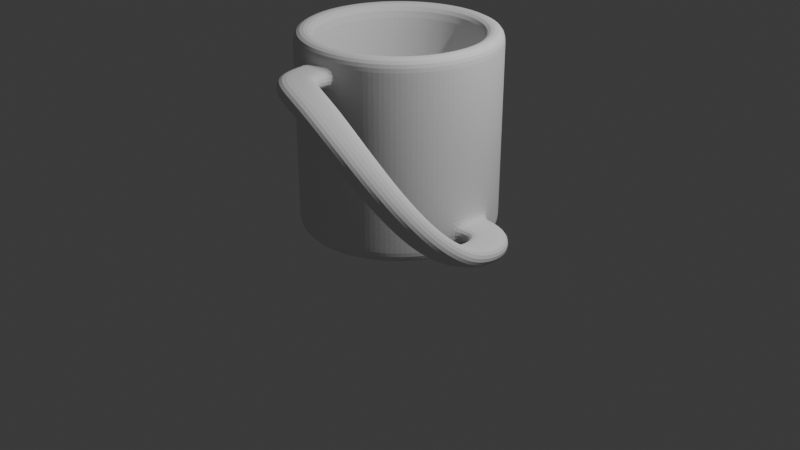 # Source: kubeq.blend  (saved by Blender 4.5.90; exported with 4.5.12 LTS)
import bpy
from mathutils import Matrix  # noqa: F401  (used for matrix-valued properties, if any)

bpy.ops.wm.read_factory_settings(use_empty=True)
scene = bpy.context.scene
scene.name = 'Scene'

# ---- collections
col_collection = bpy.data.collections.new('Collection'); scene.collection.children.link(col_collection)

# ---- world
world_world = bpy.data.worlds.new('World'); scene.world = world_world
world_world.use_nodes = True; world_world.node_tree.nodes.clear()
_N = world_world.node_tree.nodes; _L = world_world.node_tree.links
n0 = _N.new('ShaderNodeOutputWorld'); n0.name = 'World Output'; n0.location = (200, 100)
n1 = _N.new('ShaderNodeBackground'); n1.name = 'Background'; n1.location = (-200, 100)
n1.inputs[0].default_value = (0.05088, 0.05088, 0.05088, 1.0)
_L.new(n1.outputs[0], n0.inputs[0])
n0.is_active_output = True
world_world.color = (0.05088, 0.05088, 0.05088)
world_world.sun_shadow_jitter_overblur = 0.0

# ---- cameras
cam_camera = bpy.data.cameras.new('Camera')
cam_camera.clip_end = 100.0
cam_camera.ortho_scale = 7.314

# ---- lights
light_light = bpy.data.lights.new('Light', 'POINT')
light_light.energy = 1000.0
light_light.shadow_soft_size = 0.1

# ---- meshes
me_cylinder = bpy.data.meshes.new('Cylinder')
me_cylinder.from_pydata([(0.0, 0.4163, -0.9457), (0.0, 0.7967, 1.0), (0.08122, 0.4083, -0.9457), (0.1554, 0.7814, 1.0), (0.1593, 0.3846, -0.9457), (0.3049, 0.736, 1.0), (0.2313, 0.3462, -0.9457), (0.4426, 0.6624, 1.0), (0.2944, 0.2944, -0.9457), (0.5633, 0.5633, 1.0), (0.3462, 0.2313, -0.9457), (0.6624, 0.4426, 1.0), (0.3846, 0.1593, -0.9457), (0.736, 0.3049, 1.0), (0.4083, 0.08122, -0.9457), (0.7814, 0.1554, 1.0), (0.4163, 0.0, -0.9457), (0.7967, 0.0, 1.0), (0.4083, -0.08122, -0.9457), (0.7814, -0.1554, 1.0), (0.3846, -0.1593, -0.9457), (0.736, -0.3049, 1.0), (0.3462, -0.2313, -0.9457), (0.6624, -0.4426, 1.0), (0.2944, -0.2944, -0.9457), (0.5633, -0.5633, 1.0), (0.2313, -0.3462, -0.9457), (0.4426, -0.6624, 1.0), (0.1593, -0.3846, -0.9457), (0.3049, -0.736, 1.0), (0.08122, -0.4083, -0.9457), (0.1554, -0.7814, 1.0), (0.0, -0.4163, -0.9457), (0.0, -0.7967, 1.0), (-0.08122, -0.4083, -0.9457), (-0.1554, -0.7814, 1.0), (-0.1593, -0.3846, -0.9457), (-0.3049, -0.736, 1.0), (-0.2313, -0.3462, -0.9457), (-0.4426, -0.6624, 1.0), (-0.2944, -0.2944, -0.9457), (-0.5633, -0.5633, 1.0), (-0.3462, -0.2313, -0.9457), (-0.6624, -0.4426, 1.0), (-0.3846, -0.1593, -0.9457), (-0.736, -0.3049, 1.0), (-0.4083, -0.08122, -0.9457), (-0.7814, -0.1554, 1.0), (-0.4163, 0.0, -0.9457), (-0.7967, 0.0, 1.0), (-0.4083, 0.08122, -0.9457), (-0.7814, 0.1554, 1.0), (-0.3846, 0.1593, -0.9457), (-0.736, 0.3049, 1.0), (-0.3462, 0.2313, -0.9457), (-0.6624, 0.4426, 1.0), (-0.2944, 0.2944, -0.9457), (-0.5633, 0.5633, 1.0), (-0.2313, 0.3462, -0.9457), (-0.4426, 0.6624, 1.0), (-0.1593, 0.3846, -0.9457), (-0.3049, 0.736, 1.0), (-0.08122, 0.4083, -0.9457), (-0.1554, 0.7814, 1.0), (0.1951, 0.9808, 1.0), (0.0, 1.0, 1.0), (0.3827, 0.9239, 1.0), (0.5556, 0.8315, 1.0), (0.7071, 0.7071, 1.0), (0.8315, 0.5556, 1.0), (0.9239, 0.3827, 1.0), (0.9808, 0.1951, 1.0), (1.0, 0.0, 1.0), (0.9808, -0.1951, 1.0), (0.9239, -0.3827, 1.0), (0.8315, -0.5556, 1.0), (0.7071, -0.7071, 1.0), (0.5556, -0.8315, 1.0), (0.3827, -0.9239, 1.0), (0.1951, -0.9808, 1.0), (0.0, -1.0, 1.0), (-0.1951, -0.9808, 1.0), (-0.3827, -0.9239, 1.0), (-0.5556, -0.8315, 1.0), (-0.7071, -0.7071, 1.0), (-0.8315, -0.5556, 1.0), (-0.9239, -0.3827, 1.0), (-0.9808, -0.1951, 1.0), (-1.0, 0.0, 1.0), (-0.9808, 0.1951, 1.0), (-0.9239, 0.3827, 1.0), (-0.8315, 0.5556, 1.0), (-0.7071, 0.7071, 1.0), (-0.5556, 0.8315, 1.0), (-0.3827, 0.9239, 1.0), (-0.1951, 0.9808, 1.0), (3.388e-09, 0.7967, 0.7748), (0.1554, 0.7814, 0.7748), (0.3049, 0.736, 0.7748), (0.4426, 0.6624, 0.7748), (0.5633, 0.5633, 0.7748), (0.6624, 0.4426, 0.7748), (0.736, 0.3049, 0.7748), (0.7814, 0.1554, 0.7748), (0.7967, 0.0, 0.7748), (0.7814, -0.1554, 0.7748), (0.736, -0.3049, 0.7748), (0.6624, -0.4426, 0.7748), (0.5633, -0.5633, 0.7748), (0.4426, -0.6624, 0.7748), (0.3049, -0.736, 0.7748), (0.1554, -0.7814, 0.7748), (3.388e-09, -0.7967, 0.7748), (-0.1554, -0.7814, 0.7748), (-0.3049, -0.736, 0.7748), (-0.4426, -0.6624, 0.7748), (-0.5633, -0.5633, 0.7748), (-0.6624, -0.4426, 0.7748), (-0.736, -0.3049, 0.7748), (-0.7814, -0.1554, 0.7748), (-0.7967, 0.0, 0.7748), (-0.7814, 0.1554, 0.7748), (-0.736, 0.3049, 0.7748), (-0.6624, 0.4426, 0.7748), (-0.5633, 0.5633, 0.7748), (-0.4426, 0.6624, 0.7748), (-0.3049, 0.736, 0.7748), (-0.1554, 0.7814, 0.7748), (-1.282e-07, 0.7967, -0.6538), (0.1554, 0.7814, -0.6538), (0.3049, 0.736, -0.6538), (0.4426, 0.6624, -0.6538), (0.5633, 0.5633, -0.6538), (0.6624, 0.4426, -0.6538), (0.736, 0.3049, -0.6538), (0.7814, 0.1554, -0.6538), (0.7967, 0.0, -0.6538), (0.7814, -0.1554, -0.6538), (0.736, -0.3049, -0.6538), (0.6624, -0.4426, -0.6538), (0.5633, -0.5633, -0.6538), (0.4426, -0.6624, -0.6538), (0.3049, -0.736, -0.6538), (0.1554, -0.7814, -0.6538), (-1.282e-07, -0.7967, -0.6538), (-0.1554, -0.7814, -0.6538), (-0.3049, -0.736, -0.6538), (-0.4426, -0.6624, -0.6538), (-0.5633, -0.5633, -0.6538), (-0.6624, -0.4426, -0.6538), (-0.736, -0.3049, -0.6538), (-0.7814, -0.1554, -0.6538), (-0.7967, 0.0, -0.6538), (-0.7814, 0.1554, -0.6538), (-0.736, 0.3049, -0.6538), (-0.6624, 0.4426, -0.6538), (-0.5633, 0.5633, -0.6538), (-0.4426, 0.6624, -0.6538), (-0.3049, 0.736, -0.6538), (-0.1554, 0.7814, -0.6538), (-1.277e-07, 0.4509, -0.8468), (0.08797, 0.4423, -0.8468), (0.1726, 0.4166, -0.8468), (0.2505, 0.3749, -0.8468), (0.3189, 0.3189, -0.8468), (0.3749, 0.2505, -0.8468), (0.4166, 0.1726, -0.8468), (0.4423, 0.08797, -0.8468), (0.4509, 0.0, -0.8468), (0.4423, -0.08797, -0.8468), (0.4166, -0.1726, -0.8468), (0.3749, -0.2505, -0.8468), (0.3189, -0.3189, -0.8468), (0.2505, -0.3749, -0.8468), (0.1726, -0.4166, -0.8468), (0.08797, -0.4423, -0.8468), (-1.277e-07, -0.4509, -0.8468), (-0.08797, -0.4423, -0.8468), (-0.1726, -0.4166, -0.8468), (-0.2505, -0.3749, -0.8468), (-0.3189, -0.3189, -0.8468), (-0.3749, -0.2505, -0.8468), (-0.4166, -0.1726, -0.8468), (-0.4423, -0.08797, -0.8468), (-0.4509, 0.0, -0.8468), (-0.4423, 0.08797, -0.8468), (-0.4166, 0.1726, -0.8468), (-0.3749, 0.2505, -0.8468), (-0.3189, 0.3189, -0.8468), (-0.2505, 0.3749, -0.8468), (-0.1726, 0.4166, -0.8468), (-0.08797, 0.4423, -0.8468), (0.1554, 0.7814, -0.8468), (-1.264e-07, 0.7967, -0.8468), (0.3049, 0.736, -0.8468), (0.4426, 0.6624, -0.8468), (0.5633, 0.5633, -0.8468), (0.6624, 0.4426, -0.8468), (0.736, 0.3049, -0.8468), (0.7814, 0.1554, -0.8468), (0.7967, 0.0, -0.8468), (0.7814, -0.1554, -0.8468), (0.736, -0.3049, -0.8468), (0.6624, -0.4426, -0.8468), (0.5633, -0.5633, -0.8468), (0.4426, -0.6624, -0.8468), (0.3049, -0.736, -0.8468), (0.1554, -0.7814, -0.8468), (-1.264e-07, -0.7967, -0.8468), (-0.1554, -0.7814, -0.8468), (-0.3049, -0.736, -0.8468), (-0.4426, -0.6624, -0.8468), (-0.5633, -0.5633, -0.8468), (-0.6624, -0.4426, -0.8468), (-0.736, -0.3049, -0.8468), (-0.7814, -0.1554, -0.8468), (-0.7967, 0.0, -0.8468), (-0.7814, 0.1554, -0.8468), (-0.736, 0.3049, -0.8468), (-0.6624, 0.4426, -0.8468), (-0.5633, 0.5633, -0.8468), (-0.4426, 0.6624, -0.8468), (-0.3049, 0.736, -0.8468), (-0.1554, 0.7814, -0.8468), (0.1336, 0.6717, -0.8468), (-1.277e-07, 0.6849, -0.8468), (0.2621, 0.6328, -0.8468), (0.3805, 0.5695, -0.8468), (0.4843, 0.4843, -0.8468), (0.5695, 0.3805, -0.8468), (0.6328, 0.2621, -0.8468), (0.6717, 0.1336, -0.8468), (0.6849, 0.0, -0.8468), (0.6717, -0.1336, -0.8468), (0.6328, -0.2621, -0.8468), (0.5695, -0.3805, -0.8468), (0.4843, -0.4843, -0.8468), (0.3805, -0.5695, -0.8468), (0.2621, -0.6328, -0.8468), (0.1336, -0.6717, -0.8468), (-1.277e-07, -0.6849, -0.8468), (-0.1336, -0.6717, -0.8468), (-0.2621, -0.6328, -0.8468), (-0.3805, -0.5695, -0.8468), (-0.4843, -0.4843, -0.8468), (-0.5695, -0.3805, -0.8468), (-0.6328, -0.2621, -0.8468), (-0.6717, -0.1336, -0.8468), (-0.6849, 0.0, -0.8468), (-0.6717, 0.1336, -0.8468), (-0.6328, 0.2621, -0.8468), (-0.5695, 0.3805, -0.8468), (-0.4843, 0.4843, -0.8468), (-0.3805, 0.5695, -0.8468), (-0.2621, 0.6328, -0.8468), (-0.1336, 0.6717, -0.8468), (0.0, 1.0, -1.0), (0.1951, 0.9808, -1.0), (0.3827, 0.9239, -1.0), (0.5556, 0.8315, -1.0), (0.7071, 0.7071, -1.0), (0.8315, 0.5556, -1.0), (0.9239, 0.3827, -1.0), (0.9808, 0.1951, -1.0), (1.0, 0.0, -1.0), (0.9808, -0.1951, -1.0), (0.9239, -0.3827, -1.0), (0.8315, -0.5556, -1.0), (0.7071, -0.7071, -1.0), (0.5556, -0.8315, -1.0), (0.3827, -0.9239, -1.0), (0.1951, -0.9808, -1.0), (0.0, -1.0, -1.0), (-0.1951, -0.9808, -1.0), (-0.3827, -0.9239, -1.0), (-0.5556, -0.8315, -1.0), (-0.7071, -0.7071, -1.0), (-0.8315, -0.5556, -1.0), (-0.9239, -0.3827, -1.0), (-0.9808, -0.1951, -1.0), (-1.0, 0.0, -1.0), (-0.9808, 0.1951, -1.0), (-0.9239, 0.3827, -1.0), (-0.8315, 0.5556, -1.0), (-0.7071, 0.7071, -1.0), (-0.5556, 0.8315, -1.0), (-0.3827, 0.9239, -1.0), (-0.1951, 0.9808, -1.0), (0.0, 0.7958, -1.0), (0.1553, 0.7805, -1.0), (0.3045, 0.7352, -1.0), (0.4421, 0.6617, -1.0), (0.5627, 0.5627, -1.0), (0.6617, 0.4421, -1.0), (0.7352, 0.3045, -1.0), (0.7805, 0.1553, -1.0), (0.7958, 0.0, -1.0), (0.7805, -0.1553, -1.0), (0.7352, -0.3045, -1.0), (0.6617, -0.4421, -1.0), (0.5627, -0.5627, -1.0), (0.4421, -0.6617, -1.0), (0.3045, -0.7352, -1.0), (0.1553, -0.7805, -1.0), (0.0, -0.7958, -1.0), (-0.1553, -0.7805, -1.0), (-0.3045, -0.7352, -1.0), (-0.4421, -0.6617, -1.0), (-0.5627, -0.5627, -1.0), (-0.6617, -0.4421, -1.0), (-0.7352, -0.3045, -1.0), (-0.7805, -0.1553, -1.0), (-0.7958, 0.0, -1.0), (-0.7805, 0.1553, -1.0), (-0.7352, 0.3045, -1.0), (-0.6617, 0.4421, -1.0), (-0.5627, 0.5627, -1.0), (-0.4421, 0.6617, -1.0), (-0.3045, 0.7352, -1.0), (-0.1553, 0.7805, -1.0), (0.0, 0.6116, -1.0), (0.1193, 0.5999, -1.0), (0.2341, 0.5651, -1.0), (0.3398, 0.5085, -1.0), (0.4325, 0.4325, -1.0), (0.5085, 0.3398, -1.0), (0.5651, 0.2341, -1.0), (0.5999, 0.1193, -1.0), (0.6116, 0.0, -1.0), (0.5999, -0.1193, -1.0), (0.5651, -0.2341, -1.0), (0.5085, -0.3398, -1.0), (0.4325, -0.4325, -1.0), (0.3398, -0.5085, -1.0), (0.2341, -0.5651, -1.0), (0.1193, -0.5999, -1.0), (0.0, -0.6116, -1.0), (-0.1193, -0.5999, -1.0), (-0.2341, -0.5651, -1.0), (-0.3398, -0.5085, -1.0), (-0.4325, -0.4325, -1.0), (-0.5085, -0.3398, -1.0), (-0.5651, -0.2341, -1.0), (-0.5999, -0.1193, -1.0), (-0.6116, 0.0, -1.0), (-0.5999, 0.1193, -1.0), (-0.5651, 0.2341, -1.0), (-0.5085, 0.3398, -1.0), (-0.4325, 0.4325, -1.0), (-0.3398, 0.5085, -1.0), (-0.2341, 0.5651, -1.0), (-0.1193, 0.5999, -1.0), (0.0, 0.4891, -0.9457), (0.09541, 0.4797, -0.9457), (0.1872, 0.4518, -0.9457), (0.2717, 0.4066, -0.9457), (0.3458, 0.3458, -0.9457), (0.4066, 0.2717, -0.9457), (0.4518, 0.1872, -0.9457), (0.4797, 0.09541, -0.9457), (0.4891, 0.0, -0.9457), (0.4797, -0.09541, -0.9457), (0.4518, -0.1872, -0.9457), (0.4066, -0.2717, -0.9457), (0.3458, -0.3458, -0.9457), (0.2717, -0.4066, -0.9457), (0.1872, -0.4518, -0.9457), (0.09541, -0.4797, -0.9457), (0.0, -0.4891, -0.9457), (-0.09541, -0.4797, -0.9457), (-0.1872, -0.4518, -0.9457), (-0.2717, -0.4066, -0.9457), (-0.3458, -0.3458, -0.9457), (-0.4066, -0.2717, -0.9457), (-0.4518, -0.1872, -0.9457), (-0.4797, -0.09541, -0.9457), (-0.4891, 0.0, -0.9457), (-0.4797, 0.09541, -0.9457), (-0.4518, 0.1872, -0.9457), (-0.4066, 0.2717, -0.9457), (-0.3458, 0.3458, -0.9457), (-0.2717, 0.4066, -0.9457), (-0.1872, 0.4518, -0.9457), (-0.09541, 0.4797, -0.9457), (0.0, 1.0, -0.5), (0.0, 1.0, 0.0), (0.0, 1.0, 0.5), (0.1951, 0.9808, 0.5), (0.1951, 0.9808, 0.0), (0.1951, 0.9808, -0.5), (0.3827, 0.9239, 0.5), (0.3827, 0.9239, 0.0), (0.3827, 0.9239, -0.5), (0.5556, 0.8315, 0.5), (0.5556, 0.8315, 0.0), (0.5556, 0.8315, -0.5), (0.7071, 0.7071, 0.5), (0.7071, 0.7071, 0.0), (0.7071, 0.7071, -0.5), (0.8315, 0.5556, 0.5), (0.8315, 0.5556, 0.0), (0.8315, 0.5556, -0.5), (0.9239, 0.3827, 0.5), (0.9239, 0.3827, 0.0), (0.9239, 0.3827, -0.5), (0.9808, 0.1951, 0.5), (0.9808, 0.1951, 0.0), (0.9808, 0.1951, -0.5), (1.0, 0.0, 0.5), (1.0, 0.0, 0.0), (1.0, 0.0, -0.5), (0.9808, -0.1951, 0.5), (0.9808, -0.1951, 0.0), (0.9808, -0.1951, -0.5), (0.9239, -0.3827, 0.5), (0.9239, -0.3827, 0.0), (0.9239, -0.3827, -0.5), (0.8315, -0.5556, 0.5), (0.8315, -0.5556, 0.0), (0.8315, -0.5556, -0.5), (0.7071, -0.7071, 0.5), (0.7071, -0.7071, 0.0), (0.7071, -0.7071, -0.5), (0.5556, -0.8315, 0.5), (0.5556, -0.8315, 0.0), (0.5556, -0.8315, -0.5), (0.3827, -0.9239, 0.5), (0.3827, -0.9239, 0.0), (0.3827, -0.9239, -0.5), (0.1951, -0.9808, 0.5), (0.1951, -0.9808, 0.0), (0.1951, -0.9808, -0.5), (0.0, -1.0, 0.5), (0.0, -1.0, 0.0), (0.0, -1.0, -0.5), (-0.1951, -0.9808, 0.5), (-0.1951, -0.9808, 0.0), (-0.1951, -0.9808, -0.5), (-0.3827, -0.9239, 0.5), (-0.3827, -0.9239, 0.0), (-0.3827, -0.9239, -0.5), (-0.5556, -0.8315, 0.5), (-0.5556, -0.8315, 0.0), (-0.5556, -0.8315, -0.5), (-0.7071, -0.7071, 0.5), (-0.7071, -0.7071, 0.0), (-0.7071, -0.7071, -0.5), (-0.8315, -0.5556, 0.5), (-0.8315, -0.5556, 0.0), (-0.8315, -0.5556, -0.5), (-0.9239, -0.3827, 0.5), (-0.9239, -0.3827, 0.0), (-0.9239, -0.3827, -0.5), (-0.9808, -0.1951, 0.5), (-0.9808, -0.1951, 0.0), (-0.9808, -0.1951, -0.5), (-1.0, 0.0, 0.5), (-1.0, 0.0, 0.0), (-1.0, 0.0, -0.5), (-0.9808, 0.1951, 0.5), (-0.9808, 0.1951, 0.0), (-0.9808, 0.1951, -0.5), (-0.9239, 0.3827, 0.5), (-0.9239, 0.3827, 0.0), (-0.9239, 0.3827, -0.5), (-0.8315, 0.5556, 0.5), (-0.8315, 0.5556, 0.0), (-0.8315, 0.5556, -0.5), (-0.7071, 0.7071, 0.5), (-0.7071, 0.7071, 0.0), (-0.7071, 0.7071, -0.5), (-0.5556, 0.8315, 0.5), (-0.5556, 0.8315, 0.0), (-0.5556, 0.8315, -0.5), (-0.3827, 0.9239, 0.5), (-0.3827, 0.9239, 0.0), (-0.3827, 0.9239, -0.5), (-0.1951, 0.9808, 0.5), (-0.1951, 0.9808, 0.0), (-0.1951, 0.9808, -0.5), (0.0, 1.0, 0.6667), (0.0, 1.0, 0.8333), (0.1951, 0.9808, 0.8333), (0.1951, 0.9808, 0.6667), (0.3827, 0.9239, 0.8333), (0.3827, 0.9239, 0.6667), (0.5556, 0.8315, 0.8333), (0.5556, 0.8315, 0.6667), (0.7071, 0.7071, 0.8333), (0.7071, 0.7071, 0.6667), (0.8315, 0.5556, 0.8333), (0.8315, 0.5556, 0.6667), (0.9239, 0.3827, 0.8333), (0.9239, 0.3827, 0.6667), (0.9808, 0.1951, 0.8333), (0.9808, 0.1951, 0.6667), (1.0, 0.0, 0.8333), (1.0, 0.0, 0.6667), (0.9808, -0.1951, 0.8333), (0.9808, -0.1951, 0.6667), (0.9239, -0.3827, 0.8333), (0.9239, -0.3827, 0.6667), (0.8315, -0.5556, 0.8333), (0.8315, -0.5556, 0.6667), (0.7071, -0.7071, 0.8333), (0.7071, -0.7071, 0.6667), (0.5556, -0.8315, 0.8333), (0.5556, -0.8315, 0.6667), (0.3827, -0.9239, 0.8333), (0.3827, -0.9239, 0.6667), (0.1951, -0.9808, 0.8333), (0.1951, -0.9808, 0.6667), (0.0, -1.0, 0.8333), (0.0, -1.0, 0.6667), (-0.1951, -0.9808, 0.8333), (-0.1951, -0.9808, 0.6667), (-0.3827, -0.9239, 0.8333), (-0.3827, -0.9239, 0.6667), (-0.5556, -0.8315, 0.8333), (-0.5556, -0.8315, 0.6667), (-0.7071, -0.7071, 0.8333), (-0.7071, -0.7071, 0.6667), (-0.8315, -0.5556, 0.8333), (-0.8315, -0.5556, 0.6667), (-0.9239, -0.3827, 0.8333), (-0.9239, -0.3827, 0.6667), (-0.9808, -0.1951, 0.8333), (-0.9808, -0.1951, 0.6667), (-1.0, 0.0, 0.8333), (-1.0, 0.0, 0.6667), (-0.9808, 0.1951, 0.8333), (-0.9808, 0.1951, 0.6667), (-0.9239, 0.3827, 0.8333), (-0.9239, 0.3827, 0.6667), (-0.8315, 0.5556, 0.8333), (-0.8315, 0.5556, 0.6667), (-0.7071, 0.7071, 0.8333), (-0.7071, 0.7071, 0.6667), (-0.5556, 0.8315, 0.8333), (-0.5556, 0.8315, 0.6667), (-0.3827, 0.9239, 0.8333), (-0.3827, 0.9239, 0.6667), (-0.1951, 0.9808, 0.8333), (-0.1951, 0.9808, 0.6667), (0.1951, 0.9808, -0.6667), (0.1951, 0.9808, -0.8333), (0.3827, 0.9239, -0.6667), (0.3827, 0.9239, -0.8333), (0.5556, 0.8315, -0.6667), (0.5556, 0.8315, -0.8333), (0.7071, 0.7071, -0.6667), (0.7071, 0.7071, -0.8333), (0.8315, 0.5556, -0.6667), (0.8315, 0.5556, -0.8333), (0.9239, 0.3827, -0.6667), (0.9239, 0.3827, -0.8333), (0.9808, 0.1951, -0.6667), (0.9808, 0.1951, -0.8333), (1.0, 0.0, -0.6667), (1.0, 0.0, -0.8333), (0.9808, -0.1951, -0.6667), (0.9808, -0.1951, -0.8333), (0.9239, -0.3827, -0.6667), (0.9239, -0.3827, -0.8333), (0.8315, -0.5556, -0.6667), (0.8315, -0.5556, -0.8333), (0.7071, -0.7071, -0.6667), (0.7071, -0.7071, -0.8333), (0.5556, -0.8315, -0.6667), (0.5556, -0.8315, -0.8333), (0.3827, -0.9239, -0.6667), (0.3827, -0.9239, -0.8333), (0.1951, -0.9808, -0.6667), (0.1951, -0.9808, -0.8333), (0.0, -1.0, -0.6667), (0.0, -1.0, -0.8333), (-0.1951, -0.9808, -0.6667), (-0.1951, -0.9808, -0.8333), (-0.3827, -0.9239, -0.6667), (-0.3827, -0.9239, -0.8333), (-0.5556, -0.8315, -0.6667), (-0.5556, -0.8315, -0.8333), (-0.7071, -0.7071, -0.6667), (-0.7071, -0.7071, -0.8333), (-0.8315, -0.5556, -0.6667), (-0.8315, -0.5556, -0.8333), (-0.9239, -0.3827, -0.6667), (-0.9239, -0.3827, -0.8333), (-0.9808, -0.1951, -0.6667), (-0.9808, -0.1951, -0.8333), (-1.0, 0.0, -0.6667), (-1.0, 0.0, -0.8333), (-0.9808, 0.1951, -0.6667), (-0.9808, 0.1951, -0.8333), (-0.9239, 0.3827, -0.6667), (-0.9239, 0.3827, -0.8333), (-0.8315, 0.5556, -0.6667), (-0.8315, 0.5556, -0.8333), (-0.7071, 0.7071, -0.6667), (-0.7071, 0.7071, -0.8333), (-0.5556, 0.8315, -0.6667), (-0.5556, 0.8315, -0.8333), (-0.3827, 0.9239, -0.6667), (-0.3827, 0.9239, -0.8333), (-0.1951, 0.9808, -0.6667), (-0.1951, 0.9808, -0.8333), (0.0, 1.0, -0.8333), (0.0, 1.0, -0.6667), (0.1951, -1.087, 0.8333), (0.1951, -1.087, 0.6667), (0.0, -1.087, 0.8333), (0.0, -1.087, 0.6667), (-0.1951, -1.087, 0.8333), (-0.1951, -1.087, 0.6667), (1.087, 0.1951, -0.6667), (1.087, 0.1951, -0.8333), (1.087, 0.0, -0.6667), (1.087, 0.0, -0.8333), (1.087, -0.1951, -0.6667), (1.087, -0.1951, -0.8333), (0.1928, -1.088, 0.8333), (0.1928, -1.088, 0.6667), (0.01071, -1.158, 0.8333), (0.01071, -1.158, 0.6667), (-0.1714, -1.228, 0.8333), (-0.1714, -1.228, 0.6667), (1.228, 0.1714, -0.6667), (1.228, 0.1714, -0.8333), (1.158, -0.01071, -0.6667), (1.158, -0.01071, -0.8333), (1.088, -0.1928, -0.6667), (1.088, -0.1928, -0.8333), (0.1935, -1.143, 0.8333), (0.1935, -1.143, 0.6667), (0.03571, -1.258, 0.8333), (0.03571, -1.258, 0.6667), (-0.09783, -1.394, 0.8333), (-0.09783, -1.394, 0.6667), (1.394, 0.09783, -0.6667), (1.394, 0.09783, -0.8333), (1.258, -0.03571, -0.6667), (1.258, -0.03571, -0.8333), (1.143, -0.1935, -0.6667), (1.143, -0.1935, -0.8333), (0.2549, -1.193, 0.8333), (0.2549, -1.193, 0.6667), (0.1357, -1.358, 0.8333), (0.1357, -1.358, 0.6667), (0.08336, -1.532, 0.8333), (0.08336, -1.532, 0.6667), (1.532, -0.08336, -0.6667), (1.532, -0.08336, -0.8333), (1.358, -0.1357, -0.6667), (1.358, -0.1357, -0.8333), (1.193, -0.2549, -0.6667), (1.193, -0.2549, -0.8333), (1.414, -0.3617, -0.6369), (1.441, -0.5622, -0.5668), (1.44, -0.7385, -0.4648), (1.413, -0.8917, -0.3382), (1.361, -1.022, -0.1943), (1.285, -1.129, -0.04048), (1.186, -1.211, 0.1152), (1.065, -1.268, 0.2647), (0.9251, -1.3, 0.3999), (0.7679, -1.307, 0.5137), (0.5949, -1.288, 0.5999), (0.3582, -1.228, 0.6528), (0.3617, -1.414, 0.6369), (0.5622, -1.441, 0.5668), (0.7385, -1.44, 0.4648), (0.8917, -1.413, 0.3382), (1.022, -1.361, 0.1943), (1.129, -1.285, 0.04048), (1.211, -1.186, -0.1152), (1.268, -1.065, -0.2647), (1.3, -0.9251, -0.3999), (1.307, -0.7679, -0.5137), (1.288, -0.5949, -0.5999), (1.228, -0.3582, -0.6528), (0.2842, -1.592, 0.6318), (0.5334, -1.628, 0.553), (0.7254, -1.625, 0.4391), (0.8918, -1.594, 0.2985), (1.033, -1.535, 0.1393), (1.147, -1.449, -0.03071), (1.236, -1.338, -0.2034), (1.297, -1.203, -0.3707), (1.331, -1.043, -0.5242), (1.335, -0.8613, -0.6554), (1.311, -0.6589, -0.7558), (1.234, -0.3741, -0.8177), (0.308, -1.602, 0.7967), (0.5974, -1.651, 0.709), (0.8188, -1.654, 0.5807), (1.01, -1.624, 0.4228), (1.17, -1.564, 0.2454), (1.3, -1.474, 0.05753), (1.401, -1.357, -0.1323), (1.471, -1.213, -0.3158), (1.511, -1.043, -0.4845), (1.521, -0.8482, -0.6297), (1.498, -0.6302, -0.742), (1.444, -0.3917, -0.8125), (0.3917, -1.444, 0.8125), (0.6302, -1.498, 0.742), (0.8482, -1.521, 0.6297), (1.043, -1.511, 0.4845), (1.213, -1.471, 0.3158), (1.357, -1.401, 0.1323), (1.474, -1.3, -0.05753), (1.564, -1.17, -0.2454), (1.624, -1.01, -0.4228), (1.654, -0.8188, -0.5807), (1.651, -0.5974, -0.709), (1.602, -0.308, -0.7967), (0.3741, -1.234, 0.8177), (0.6589, -1.311, 0.7558), (0.8613, -1.335, 0.6554), (1.043, -1.331, 0.5242), (1.203, -1.297, 0.3707), (1.338, -1.236, 0.2034), (1.449, -1.147, 0.03071), (1.535, -1.033, -0.1393), (1.594, -0.8918, -0.2985), (1.625, -0.7254, -0.4391), (1.628, -0.5334, -0.553), (1.592, -0.2842, -0.6318)], [], [(481, 65, 64, 482), (482, 64, 66, 484), (484, 66, 67, 486), (486, 67, 68, 488), (488, 68, 69, 490), (490, 69, 70, 492), (492, 70, 71, 494), (494, 71, 72, 496), (496, 72, 73, 498), (498, 73, 74, 500), (500, 74, 75, 502), (502, 75, 76, 504), (504, 76, 77, 506), (506, 77, 78, 508), (508, 78, 79, 510), (510, 79, 80, 512), (512, 80, 81, 514), (514, 81, 82, 516), (516, 82, 83, 518), (518, 83, 84, 520), (520, 84, 85, 522), (522, 85, 86, 524), (524, 86, 87, 526), (526, 87, 88, 528), (528, 88, 89, 530), (530, 89, 90, 532), (532, 90, 91, 534), (534, 91, 92, 536), (536, 92, 93, 538), (538, 93, 94, 540), (27, 25, 108, 109), (540, 94, 95, 542), (542, 95, 65, 481), (0, 2, 4, 6, 8, 10, 12, 14, 16, 18, 20, 22, 24, 26, 28, 30, 32, 34, 36, 38, 40, 42, 44, 46, 48, 50, 52, 54, 56, 58, 60, 62), (1, 3, 64, 65), (3, 5, 66, 64), (5, 7, 67, 66), (7, 9, 68, 67), (9, 11, 69, 68), (11, 13, 70, 69), (13, 15, 71, 70), (15, 17, 72, 71), (17, 19, 73, 72), (19, 21, 74, 73), (21, 23, 75, 74), (23, 25, 76, 75), (25, 27, 77, 76), (27, 29, 78, 77), (29, 31, 79, 78), (31, 33, 80, 79), (33, 35, 81, 80), (35, 37, 82, 81), (37, 39, 83, 82), (39, 41, 84, 83), (41, 43, 85, 84), (43, 45, 86, 85), (45, 47, 87, 86), (47, 49, 88, 87), (49, 51, 89, 88), (51, 53, 90, 89), (53, 55, 91, 90), (55, 57, 92, 91), (57, 59, 93, 92), (59, 61, 94, 93), (61, 63, 95, 94), (63, 1, 65, 95), (112, 111, 143, 144), (55, 53, 122, 123), (29, 27, 109, 110), (3, 1, 96, 97), (57, 55, 123, 124), (31, 29, 110, 111), (5, 3, 97, 98), (59, 57, 124, 125), (33, 31, 111, 112), (7, 5, 98, 99), (61, 59, 125, 126), (35, 33, 112, 113), (9, 7, 99, 100), (63, 61, 126, 127), (37, 35, 113, 114), (11, 9, 100, 101), (1, 63, 127, 96), (39, 37, 114, 115), (13, 11, 101, 102), (41, 39, 115, 116), (15, 13, 102, 103), (43, 41, 116, 117), (17, 15, 103, 104), (45, 43, 117, 118), (19, 17, 104, 105), (47, 45, 118, 119), (21, 19, 105, 106), (49, 47, 119, 120), (23, 21, 106, 107), (51, 49, 120, 121), (25, 23, 107, 108), (53, 51, 121, 122), (147, 146, 210, 211), (99, 98, 130, 131), (126, 125, 157, 158), (113, 112, 144, 145), (100, 99, 131, 132), (127, 126, 158, 159), (114, 113, 145, 146), (101, 100, 132, 133), (96, 127, 159, 128), (115, 114, 146, 147), (102, 101, 133, 134), (116, 115, 147, 148), (103, 102, 134, 135), (117, 116, 148, 149), (104, 103, 135, 136), (118, 117, 149, 150), (105, 104, 136, 137), (119, 118, 150, 151), (106, 105, 137, 138), (120, 119, 151, 152), (107, 106, 138, 139), (121, 120, 152, 153), (108, 107, 139, 140), (122, 121, 153, 154), (109, 108, 140, 141), (123, 122, 154, 155), (110, 109, 141, 142), (97, 96, 128, 129), (124, 123, 155, 156), (111, 110, 142, 143), (98, 97, 129, 130), (125, 124, 156, 157), (161, 160, 191, 190, 189, 188, 187, 186, 185, 184, 183, 182, 181, 180, 179, 178, 177, 176, 175, 174, 173, 172, 171, 170, 169, 168, 167, 166, 165, 164, 163, 162), (134, 133, 197, 198), (148, 147, 211, 212), (135, 134, 198, 199), (149, 148, 212, 213), (136, 135, 199, 200), (150, 149, 213, 214), (137, 136, 200, 201), (151, 150, 214, 215), (138, 137, 201, 202), (152, 151, 215, 216), (139, 138, 202, 203), (153, 152, 216, 217), (140, 139, 203, 204), (154, 153, 217, 218), (141, 140, 204, 205), (155, 154, 218, 219), (142, 141, 205, 206), (129, 128, 193, 192), (156, 155, 219, 220), (143, 142, 206, 207), (130, 129, 192, 194), (157, 156, 220, 221), (144, 143, 207, 208), (131, 130, 194, 195), (158, 157, 221, 222), (145, 144, 208, 209), (132, 131, 195, 196), (159, 158, 222, 223), (146, 145, 209, 210), (133, 132, 196, 197), (128, 159, 223, 193), (225, 224, 192, 193), (224, 226, 194, 192), (226, 227, 195, 194), (227, 228, 196, 195), (228, 229, 197, 196), (229, 230, 198, 197), (230, 231, 199, 198), (231, 232, 200, 199), (232, 233, 201, 200), (233, 234, 202, 201), (234, 235, 203, 202), (235, 236, 204, 203), (236, 237, 205, 204), (237, 238, 206, 205), (238, 239, 207, 206), (239, 240, 208, 207), (240, 241, 209, 208), (241, 242, 210, 209), (242, 243, 211, 210), (243, 244, 212, 211), (244, 245, 213, 212), (245, 246, 214, 213), (246, 247, 215, 214), (247, 248, 216, 215), (248, 249, 217, 216), (249, 250, 218, 217), (250, 251, 219, 218), (251, 252, 220, 219), (252, 253, 221, 220), (253, 254, 222, 221), (254, 255, 223, 222), (255, 225, 193, 223), (160, 161, 224, 225), (161, 162, 226, 224), (162, 163, 227, 226), (163, 164, 228, 227), (164, 165, 229, 228), (165, 166, 230, 229), (166, 167, 231, 230), (167, 168, 232, 231), (168, 169, 233, 232), (169, 170, 234, 233), (170, 171, 235, 234), (171, 172, 236, 235), (172, 173, 237, 236), (173, 174, 238, 237), (174, 175, 239, 238), (175, 176, 240, 239), (176, 177, 241, 240), (177, 178, 242, 241), (178, 179, 243, 242), (179, 180, 244, 243), (180, 181, 245, 244), (181, 182, 246, 245), (182, 183, 247, 246), (183, 184, 248, 247), (184, 185, 249, 248), (185, 186, 250, 249), (186, 187, 251, 250), (187, 188, 252, 251), (188, 189, 253, 252), (189, 190, 254, 253), (190, 191, 255, 254), (191, 160, 225, 255), (289, 288, 256, 257), (290, 289, 257, 258), (291, 290, 258, 259), (292, 291, 259, 260), (293, 292, 260, 261), (294, 293, 261, 262), (295, 294, 262, 263), (296, 295, 263, 264), (297, 296, 264, 265), (298, 297, 265, 266), (299, 298, 266, 267), (300, 299, 267, 268), (301, 300, 268, 269), (302, 301, 269, 270), (303, 302, 270, 271), (304, 303, 271, 272), (305, 304, 272, 273), (306, 305, 273, 274), (307, 306, 274, 275), (308, 307, 275, 276), (309, 308, 276, 277), (310, 309, 277, 278), (311, 310, 278, 279), (312, 311, 279, 280), (313, 312, 280, 281), (314, 313, 281, 282), (315, 314, 282, 283), (316, 315, 283, 284), (317, 316, 284, 285), (318, 317, 285, 286), (319, 318, 286, 287), (288, 319, 287, 256), (321, 320, 288, 289), (322, 321, 289, 290), (323, 322, 290, 291), (324, 323, 291, 292), (325, 324, 292, 293), (326, 325, 293, 294), (327, 326, 294, 295), (328, 327, 295, 296), (329, 328, 296, 297), (330, 329, 297, 298), (331, 330, 298, 299), (332, 331, 299, 300), (333, 332, 300, 301), (334, 333, 301, 302), (335, 334, 302, 303), (336, 335, 303, 304), (337, 336, 304, 305), (338, 337, 305, 306), (339, 338, 306, 307), (340, 339, 307, 308), (341, 340, 308, 309), (342, 341, 309, 310), (343, 342, 310, 311), (344, 343, 311, 312), (345, 344, 312, 313), (346, 345, 313, 314), (347, 346, 314, 315), (348, 347, 315, 316), (349, 348, 316, 317), (350, 349, 317, 318), (351, 350, 318, 319), (320, 351, 319, 288), (353, 352, 320, 321), (354, 353, 321, 322), (355, 354, 322, 323), (356, 355, 323, 324), (357, 356, 324, 325), (358, 357, 325, 326), (359, 358, 326, 327), (360, 359, 327, 328), (361, 360, 328, 329), (362, 361, 329, 330), (363, 362, 330, 331), (364, 363, 331, 332), (365, 364, 332, 333), (366, 365, 333, 334), (367, 366, 334, 335), (368, 367, 335, 336), (369, 368, 336, 337), (370, 369, 337, 338), (371, 370, 338, 339), (372, 371, 339, 340), (373, 372, 340, 341), (374, 373, 341, 342), (375, 374, 342, 343), (376, 375, 343, 344), (377, 376, 344, 345), (378, 377, 345, 346), (379, 378, 346, 347), (380, 379, 347, 348), (381, 380, 348, 349), (382, 381, 349, 350), (383, 382, 350, 351), (352, 383, 351, 320), (2, 0, 352, 353), (4, 2, 353, 354), (6, 4, 354, 355), (8, 6, 355, 356), (10, 8, 356, 357), (12, 10, 357, 358), (14, 12, 358, 359), (16, 14, 359, 360), (18, 16, 360, 361), (20, 18, 361, 362), (22, 20, 362, 363), (24, 22, 363, 364), (26, 24, 364, 365), (28, 26, 365, 366), (30, 28, 366, 367), (32, 30, 367, 368), (34, 32, 368, 369), (36, 34, 369, 370), (38, 36, 370, 371), (40, 38, 371, 372), (42, 40, 372, 373), (44, 42, 373, 374), (46, 44, 374, 375), (48, 46, 375, 376), (50, 48, 376, 377), (52, 50, 377, 378), (54, 52, 378, 379), (56, 54, 379, 380), (58, 56, 380, 381), (60, 58, 381, 382), (62, 60, 382, 383), (0, 62, 383, 352), (604, 479, 384, 607), (479, 478, 385, 384), (478, 477, 386, 385), (602, 476, 479, 604), (476, 475, 478, 479), (475, 474, 477, 478), (600, 473, 476, 602), (473, 472, 475, 476), (472, 471, 474, 475), (598, 470, 473, 600), (470, 469, 472, 473), (469, 468, 471, 472), (596, 467, 470, 598), (467, 466, 469, 470), (466, 465, 468, 469), (594, 464, 467, 596), (464, 463, 466, 467), (463, 462, 465, 466), (592, 461, 464, 594), (461, 460, 463, 464), (460, 459, 462, 463), (590, 458, 461, 592), (458, 457, 460, 461), (457, 456, 459, 460), (588, 455, 458, 590), (455, 454, 457, 458), (454, 453, 456, 457), (586, 452, 455, 588), (452, 451, 454, 455), (451, 450, 453, 454), (584, 449, 452, 586), (449, 448, 451, 452), (448, 447, 450, 451), (582, 446, 449, 584), (446, 445, 448, 449), (445, 444, 447, 448), (580, 443, 446, 582), (443, 442, 445, 446), (442, 441, 444, 445), (578, 440, 443, 580), (440, 439, 442, 443), (439, 438, 441, 442), (576, 437, 440, 578), (437, 436, 439, 440), (436, 435, 438, 439), (574, 434, 437, 576), (434, 433, 436, 437), (433, 432, 435, 436), (572, 431, 434, 574), (431, 430, 433, 434), (430, 429, 432, 433), (570, 428, 431, 572), (428, 427, 430, 431), (427, 426, 429, 430), (568, 425, 428, 570), (425, 424, 427, 428), (424, 423, 426, 427), (566, 422, 425, 568), (422, 421, 424, 425), (421, 420, 423, 424), (564, 419, 422, 566), (419, 418, 421, 422), (418, 417, 420, 421), (562, 416, 419, 564), (416, 415, 418, 419), (415, 414, 417, 418), (560, 413, 416, 562), (413, 412, 415, 416), (412, 411, 414, 415), (558, 410, 413, 560), (410, 409, 412, 413), (409, 408, 411, 412), (556, 407, 410, 558), (407, 406, 409, 410), (406, 405, 408, 409), (554, 404, 407, 556), (404, 403, 406, 407), (403, 402, 405, 406), (552, 401, 404, 554), (401, 400, 403, 404), (400, 399, 402, 403), (550, 398, 401, 552), (398, 397, 400, 401), (397, 396, 399, 400), (548, 395, 398, 550), (395, 394, 397, 398), (394, 393, 396, 397), (546, 392, 395, 548), (392, 391, 394, 395), (391, 390, 393, 394), (544, 389, 392, 546), (389, 388, 391, 392), (388, 387, 390, 391), (607, 384, 389, 544), (384, 385, 388, 389), (385, 386, 387, 388), (477, 543, 480, 386), (543, 542, 481, 480), (474, 541, 543, 477), (541, 540, 542, 543), (471, 539, 541, 474), (539, 538, 540, 541), (468, 537, 539, 471), (537, 536, 538, 539), (465, 535, 537, 468), (535, 534, 536, 537), (462, 533, 535, 465), (533, 532, 534, 535), (459, 531, 533, 462), (531, 530, 532, 533), (456, 529, 531, 459), (529, 528, 530, 531), (453, 527, 529, 456), (527, 526, 528, 529), (450, 525, 527, 453), (525, 524, 526, 527), (447, 523, 525, 450), (523, 522, 524, 525), (444, 521, 523, 447), (521, 520, 522, 523), (441, 519, 521, 444), (519, 518, 520, 521), (438, 517, 519, 441), (517, 516, 518, 519), (435, 515, 517, 438), (515, 514, 516, 517), (432, 513, 515, 435), (510, 512, 610, 608), (429, 511, 513, 432), (514, 515, 613, 612), (426, 509, 511, 429), (509, 508, 510, 511), (423, 507, 509, 426), (507, 506, 508, 509), (420, 505, 507, 423), (505, 504, 506, 507), (417, 503, 505, 420), (503, 502, 504, 505), (414, 501, 503, 417), (501, 500, 502, 503), (411, 499, 501, 414), (499, 498, 500, 501), (408, 497, 499, 411), (497, 496, 498, 499), (405, 495, 497, 408), (495, 494, 496, 497), (402, 493, 495, 405), (493, 492, 494, 495), (399, 491, 493, 402), (491, 490, 492, 493), (396, 489, 491, 399), (489, 488, 490, 491), (393, 487, 489, 396), (487, 486, 488, 489), (390, 485, 487, 393), (485, 484, 486, 487), (387, 483, 485, 390), (483, 482, 484, 485), (386, 480, 483, 387), (480, 481, 482, 483), (256, 606, 545, 257), (606, 607, 544, 545), (257, 545, 547, 258), (545, 544, 546, 547), (258, 547, 549, 259), (547, 546, 548, 549), (259, 549, 551, 260), (549, 548, 550, 551), (260, 551, 553, 261), (551, 550, 552, 553), (261, 553, 555, 262), (553, 552, 554, 555), (262, 555, 557, 263), (555, 554, 556, 557), (263, 557, 559, 264), (558, 560, 618, 616), (264, 559, 561, 265), (560, 561, 619, 618), (265, 561, 563, 266), (561, 560, 562, 563), (266, 563, 565, 267), (563, 562, 564, 565), (267, 565, 567, 268), (565, 564, 566, 567), (268, 567, 569, 269), (567, 566, 568, 569), (269, 569, 571, 270), (569, 568, 570, 571), (270, 571, 573, 271), (571, 570, 572, 573), (271, 573, 575, 272), (573, 572, 574, 575), (272, 575, 577, 273), (575, 574, 576, 577), (273, 577, 579, 274), (577, 576, 578, 579), (274, 579, 581, 275), (579, 578, 580, 581), (275, 581, 583, 276), (581, 580, 582, 583), (276, 583, 585, 277), (583, 582, 584, 585), (277, 585, 587, 278), (585, 584, 586, 587), (278, 587, 589, 279), (587, 586, 588, 589), (279, 589, 591, 280), (589, 588, 590, 591), (280, 591, 593, 281), (591, 590, 592, 593), (281, 593, 595, 282), (593, 592, 594, 595), (282, 595, 597, 283), (595, 594, 596, 597), (283, 597, 599, 284), (597, 596, 598, 599), (284, 599, 601, 285), (599, 598, 600, 601), (285, 601, 603, 286), (601, 600, 602, 603), (286, 603, 605, 287), (603, 602, 604, 605), (287, 605, 606, 256), (605, 604, 607, 606), (609, 608, 620, 621), (619, 617, 629, 631), (511, 510, 608, 609), (512, 514, 612, 610), (513, 511, 609, 611), (515, 513, 611, 613), (613, 611, 623, 625), (608, 610, 622, 620), (557, 556, 614, 615), (556, 558, 616, 614), (561, 559, 617, 619), (559, 557, 615, 617), (618, 619, 631, 630), (610, 612, 624, 622), (616, 618, 630, 628), (617, 615, 627, 629), (611, 609, 621, 623), (615, 614, 626, 627), (612, 613, 625, 624), (614, 616, 628, 626), (621, 620, 632, 633), (630, 631, 643, 642), (623, 621, 633, 635), (628, 630, 642, 640), (624, 625, 637, 636), (629, 627, 639, 641), (620, 622, 634, 632), (625, 623, 635, 637), (626, 628, 640, 638), (627, 626, 638, 639), (622, 624, 636, 634), (631, 629, 641, 643), (640, 642, 654, 652), (636, 637, 649, 648), (641, 639, 651, 653), (632, 634, 646, 644), (637, 635, 647, 649), (638, 640, 652, 650), (639, 638, 650, 651), (634, 636, 648, 646), (643, 641, 653, 655), (633, 632, 644, 645), (642, 643, 655, 654), (635, 633, 645, 647), (652, 654, 679, 656), (654, 655, 691, 679), (655, 653, 703, 691), (653, 651, 715, 703), (651, 650, 727, 715), (650, 652, 656, 727), (656, 679, 678, 657), (657, 678, 677, 658), (658, 677, 676, 659), (659, 676, 675, 660), (660, 675, 674, 661), (661, 674, 673, 662), (662, 673, 672, 663), (663, 672, 671, 664), (664, 671, 670, 665), (665, 670, 669, 666), (666, 669, 668, 667), (667, 668, 647, 645), (679, 691, 690, 678), (678, 690, 689, 677), (677, 689, 688, 676), (676, 688, 687, 675), (675, 687, 686, 674), (674, 686, 685, 673), (673, 685, 684, 672), (672, 684, 683, 671), (671, 683, 682, 670), (670, 682, 681, 669), (669, 681, 680, 668), (668, 680, 649, 647), (691, 703, 702, 690), (690, 702, 701, 689), (689, 701, 700, 688), (688, 700, 699, 687), (687, 699, 698, 686), (686, 698, 697, 685), (685, 697, 696, 684), (684, 696, 695, 683), (683, 695, 694, 682), (682, 694, 693, 681), (681, 693, 692, 680), (680, 692, 648, 649), (703, 715, 714, 702), (702, 714, 713, 701), (701, 713, 712, 700), (700, 712, 711, 699), (699, 711, 710, 698), (698, 710, 709, 697), (697, 709, 708, 696), (696, 708, 707, 695), (695, 707, 706, 694), (694, 706, 705, 693), (693, 705, 704, 692), (692, 704, 646, 648), (715, 727, 726, 714), (714, 726, 725, 713), (713, 725, 724, 712), (712, 724, 723, 711), (711, 723, 722, 710), (710, 722, 721, 709), (709, 721, 720, 708), (708, 720, 719, 707), (707, 719, 718, 706), (706, 718, 717, 705), (705, 717, 716, 704), (704, 716, 644, 646), (727, 656, 657, 726), (726, 657, 658, 725), (725, 658, 659, 724), (724, 659, 660, 723), (723, 660, 661, 722), (722, 661, 662, 721), (721, 662, 663, 720), (720, 663, 664, 719), (719, 664, 665, 718), (718, 665, 666, 717), (717, 666, 667, 716), (716, 667, 645, 644)])
_uv = me_cylinder.uv_layers.new(name='UVMap')
_uv.uv.foreach_set('vector', [1.0, 0.9583, 1.0, 1.0, 0.9688, 1.0, 0.9688, 0.9583, 0.9688, 0.9583, 0.9688, 1.0, 0.9375, 1.0, 0.9375, 0.9583, 0.9375, 0.9583, 0.9375, 1.0, 0.9062, 1.0, 0.9062, 0.9583, 0.9062, 0.9583, 0.9062, 1.0, 0.875, 1.0, 0.875, 0.9583, 0.875, 0.9583, 0.875, 1.0, 0.8438, 1.0, 0.8437, 0.9583, 0.8437, 0.9583, 0.8438, 1.0, 0.8125, 1.0, 0.8125, 0.9583, 0.8125, 0.9583, 0.8125, 1.0, 0.7812, 1.0, 0.7812, 0.9583, 0.7812, 0.9583, 0.7812, 1.0, 0.75, 1.0, 0.75, 0.9583, 0.75, 0.9583, 0.75, 1.0, 0.7188, 1.0, 0.7188, 0.9583, 0.7188, 0.9583, 0.7188, 1.0, 0.6875, 1.0, 0.6875, 0.9583, 0.6875, 0.9583, 0.6875, 1.0, 0.6562, 1.0, 0.6562, 0.9583, 0.6562, 0.9583, 0.6562, 1.0, 0.625, 1.0, 0.625, 0.9583, 0.625, 0.9583, 0.625, 1.0, 0.5938, 1.0, 0.5938, 0.9583, 0.5938, 0.9583, 0.5938, 1.0, 0.5625, 1.0, 0.5625, 0.9583, 0.5625, 0.9583, 0.5625, 1.0, 0.5312, 1.0, 0.5312, 0.9583, 0.5312, 0.9583, 0.5312, 1.0, 0.5, 1.0, 0.5, 0.9583, 0.5, 0.9583, 0.5, 1.0, 0.4688, 1.0, 0.4687, 0.9583, 0.4687, 0.9583, 0.4688, 1.0, 0.4375, 1.0, 0.4375, 0.9583, 0.4375, 0.9583, 0.4375, 1.0, 0.4062, 1.0, 0.4062, 0.9583, 0.4062, 0.9583, 0.4062, 1.0, 0.375, 1.0, 0.375, 0.9583, 0.375, 0.9583, 0.375, 1.0, 0.3438, 1.0, 0.3438, 0.9583, 0.3438, 0.9583, 0.3438, 1.0, 0.3125, 1.0, 0.3125, 0.9583, 0.3125, 0.9583, 0.3125, 1.0, 0.2812, 1.0, 0.2812, 0.9583, 0.2812, 0.9583, 0.2812, 1.0, 0.25, 1.0, 0.25, 0.9583, 0.25, 0.9583, 0.25, 1.0, 0.2188, 1.0, 0.2188, 0.9583, 0.2188, 0.9583, 0.2188, 1.0, 0.1875, 1.0, 0.1875, 0.9583, 0.1875, 0.9583, 0.1875, 1.0, 0.1562, 1.0, 0.1562, 0.9583, 0.1562, 0.9583, 0.1562, 1.0, 0.125, 1.0, 0.125, 0.9583, 0.125, 0.9583, 0.125, 1.0, 0.09375, 1.0, 0.09375, 0.9583, 0.09375, 0.9583, 0.09375, 1.0, 0.0625, 1.0, 0.0625, 0.9583, 0.3562, 0.09102, 0.3852, 0.1148, 0.3852, 0.1148, 0.3562, 0.09102, 0.0625, 0.9583, 0.0625, 1.0, 0.03125, 1.0, 0.03125, 0.9583, 0.03125, 0.9583, 0.03125, 1.0, 0.0, 1.0, 0.0, 0.9583, 0.75, 0.3499, 0.7695, 0.348, 0.7882, 0.3423, 0.8055, 0.3331, 0.8207, 0.3207, 0.8331, 0.3055, 0.8423, 0.2882, 0.848, 0.2695, 0.8499, 0.25, 0.848, 0.2305, 0.8423, 0.2118, 0.8331, 0.1945, 0.8207, 0.1793, 0.8055, 0.1669, 0.7882, 0.1577, 0.7695, 0.152, 0.75, 0.1501, 0.7305, 0.152, 0.7118, 0.1577, 0.6945, 0.1669, 0.6793, 0.1793, 0.6669, 0.1945, 0.6577, 0.2118, 0.652, 0.2305, 0.6501, 0.25, 0.652, 0.2695, 0.6577, 0.2882, 0.6669, 0.3055, 0.6793, 0.3207, 0.6945, 0.3331, 0.7118, 0.3423, 0.7305, 0.348, 0.25, 0.4412, 0.2873, 0.4375, 0.2968, 0.4854, 0.25, 0.49, 0.2873, 0.4375, 0.3232, 0.4266, 0.3418, 0.4717, 0.2968, 0.4854, 0.3232, 0.4266, 0.3562, 0.409, 0.3833, 0.4496, 0.3418, 0.4717, 0.3562, 0.409, 0.3852, 0.3852, 0.4197, 0.4197, 0.3833, 0.4496, 0.3852, 0.3852, 0.409, 0.3562, 0.4496, 0.3833, 0.4197, 0.4197, 0.409, 0.3562, 0.4266, 0.3232, 0.4717, 0.3418, 0.4496, 0.3833, 0.4266, 0.3232, 0.4375, 0.2873, 0.4854, 0.2968, 0.4717, 0.3418, 0.4375, 0.2873, 0.4412, 0.25, 0.49, 0.25, 0.4854, 0.2968, 0.4412, 0.25, 0.4375, 0.2127, 0.4854, 0.2032, 0.49, 0.25, 0.4375, 0.2127, 0.4266, 0.1768, 0.4717, 0.1582, 0.4854, 0.2032, 0.4266, 0.1768, 0.409, 0.1438, 0.4496, 0.1167, 0.4717, 0.1582, 0.409, 0.1438, 0.3852, 0.1148, 0.4197, 0.08029, 0.4496, 0.1167, 0.3852, 0.1148, 0.3562, 0.09102, 0.3833, 0.05045, 0.4197, 0.08029, 0.3562, 0.09102, 0.3232, 0.07336, 0.3418, 0.02827, 0.3833, 0.05045, 0.3232, 0.07336, 0.2873, 0.06248, 0.2968, 0.01461, 0.3418, 0.02827, 0.2873, 0.06248, 0.25, 0.0588, 0.25, 0.01, 0.2968, 0.01461, 0.25, 0.0588, 0.2127, 0.06248, 0.2032, 0.01461, 0.25, 0.01, 0.2127, 0.06248, 0.1768, 0.07336, 0.1582, 0.02827, 0.2032, 0.01461, 0.1768, 0.07336, 0.1438, 0.09102, 0.1167, 0.05045, 0.1582, 0.02827, 0.1438, 0.09102, 0.1148, 0.1148, 0.08029, 0.08029, 0.1167, 0.05045, 0.1148, 0.1148, 0.09102, 0.1438, 0.05045, 0.1167, 0.08029, 0.08029, 0.09102, 0.1438, 0.07336, 0.1768, 0.02827, 0.1582, 0.05045, 0.1167, 0.07336, 0.1768, 0.06248, 0.2127, 0.01461, 0.2032, 0.02827, 0.1582, 0.06248, 0.2127, 0.0588, 0.25, 0.01, 0.25, 0.01461, 0.2032, 0.0588, 0.25, 0.06248, 0.2873, 0.01461, 0.2968, 0.01, 0.25, 0.06248, 0.2873, 0.07336, 0.3232, 0.02827, 0.3418, 0.01461, 0.2968, 0.07336, 0.3232, 0.09102, 0.3562, 0.05045, 0.3833, 0.02827, 0.3418, 0.09102, 0.3562, 0.1148, 0.3852, 0.08029, 0.4197, 0.05045, 0.3833, 0.1148, 0.3852, 0.1438, 0.409, 0.1167, 0.4496, 0.08029, 0.4197, 0.1438, 0.409, 0.1768, 0.4266, 0.1582, 0.4717, 0.1167, 0.4496, 0.1768, 0.4266, 0.2127, 0.4375, 0.2032, 0.4854, 0.1582, 0.4717, 0.2127, 0.4375, 0.25, 0.4412, 0.25, 0.49, 0.2032, 0.4854, 0.25, 0.0588, 0.2873, 0.06248, 0.2873, 0.06248, 0.25, 0.0588, 0.09102, 0.3562, 0.07336, 0.3232, 0.07336, 0.3232, 0.09102, 0.3562, 0.3232, 0.07336, 0.3562, 0.09102, 0.3562, 0.09102, 0.3232, 0.07336, 0.2873, 0.4375, 0.25, 0.4412, 0.25, 0.4412, 0.2873, 0.4375, 0.1148, 0.3852, 0.09102, 0.3562, 0.09102, 0.3562, 0.1148, 0.3852, 0.2873, 0.06248, 0.3232, 0.07336, 0.3232, 0.07336, 0.2873, 0.06248, 0.3232, 0.4266, 0.2873, 0.4375, 0.2873, 0.4375, 0.3232, 0.4266, 0.1438, 0.409, 0.1148, 0.3852, 0.1148, 0.3852, 0.1438, 0.409, 0.25, 0.0588, 0.2873, 0.06248, 0.2873, 0.06248, 0.25, 0.0588, 0.3562, 0.409, 0.3232, 0.4266, 0.3232, 0.4266, 0.3562, 0.409, 0.1768, 0.4266, 0.1438, 0.409, 0.1438, 0.409, 0.1768, 0.4266, 0.2127, 0.06248, 0.25, 0.0588, 0.25, 0.0588, 0.2127, 0.06248, 0.3852, 0.3852, 0.3562, 0.409, 0.3562, 0.409, 0.3852, 0.3852, 0.2127, 0.4375, 0.1768, 0.4266, 0.1768, 0.4266, 0.2127, 0.4375, 0.1768, 0.07336, 0.2127, 0.06248, 0.2127, 0.06248, 0.1768, 0.07336, 0.409, 0.3562, 0.3852, 0.3852, 0.3852, 0.3852, 0.409, 0.3562, 0.25, 0.4412, 0.2127, 0.4375, 0.2127, 0.4375, 0.25, 0.4412, 0.1438, 0.09102, 0.1768, 0.07336, 0.1768, 0.07336, 0.1438, 0.09102, 0.4266, 0.3232, 0.409, 0.3562, 0.409, 0.3562, 0.4266, 0.3232, 0.1148, 0.1148, 0.1438, 0.09102, 0.1438, 0.09102, 0.1148, 0.1148, 0.4375, 0.2873, 0.4266, 0.3232, 0.4266, 0.3232, 0.4375, 0.2873, 0.09102, 0.1438, 0.1148, 0.1148, 0.1148, 0.1148, 0.09102, 0.1438, 0.4412, 0.25, 0.4375, 0.2873, 0.4375, 0.2873, 0.4412, 0.25, 0.07336, 0.1768, 0.09102, 0.1438, 0.09102, 0.1438, 0.07336, 0.1768, 0.4375, 0.2127, 0.4412, 0.25, 0.4412, 0.25, 0.4375, 0.2127, 0.06248, 0.2127, 0.07336, 0.1768, 0.07336, 0.1768, 0.06248, 0.2127, 0.4266, 0.1768, 0.4375, 0.2127, 0.4375, 0.2127, 0.4266, 0.1768, 0.0588, 0.25, 0.06248, 0.2127, 0.06248, 0.2127, 0.0588, 0.25, 0.409, 0.1438, 0.4266, 0.1768, 0.4266, 0.1768, 0.409, 0.1438, 0.06248, 0.2873, 0.0588, 0.25, 0.0588, 0.25, 0.06248, 0.2873, 0.3852, 0.1148, 0.409, 0.1438, 0.409, 0.1438, 0.3852, 0.1148, 0.07336, 0.3232, 0.06248, 0.2873, 0.06248, 0.2873, 0.07336, 0.3232, 0.1438, 0.09102, 0.1768, 0.07336, 0.1768, 0.07336, 0.1438, 0.09102, 0.3562, 0.409, 0.3232, 0.4266, 0.3232, 0.4266, 0.3562, 0.409, 0.1768, 0.4266, 0.1438, 0.409, 0.1438, 0.409, 0.1768, 0.4266, 0.2127, 0.06248, 0.25, 0.0588, 0.25, 0.0588, 0.2127, 0.06248, 0.3852, 0.3852, 0.3562, 0.409, 0.3562, 0.409, 0.3852, 0.3852, 0.2127, 0.4375, 0.1768, 0.4266, 0.1768, 0.4266, 0.2127, 0.4375, 0.1768, 0.07336, 0.2127, 0.06248, 0.2127, 0.06248, 0.1768, 0.07336, 0.409, 0.3562, 0.3852, 0.3852, 0.3852, 0.3852, 0.409, 0.3562, 0.25, 0.4412, 0.2127, 0.4375, 0.2127, 0.4375, 0.25, 0.4412, 0.1438, 0.09102, 0.1768, 0.07336, 0.1768, 0.07336, 0.1438, 0.09102, 0.4266, 0.3232, 0.409, 0.3562, 0.409, 0.3562, 0.4266, 0.3232, 0.1148, 0.1148, 0.1438, 0.09102, 0.1438, 0.09102, 0.1148, 0.1148, 0.4375, 0.2873, 0.4266, 0.3232, 0.4266, 0.3232, 0.4375, 0.2873, 0.09102, 0.1438, 0.1148, 0.1148, 0.1148, 0.1148, 0.09102, 0.1438, 0.4412, 0.25, 0.4375, 0.2873, 0.4375, 0.2873, 0.4412, 0.25, 0.07336, 0.1768, 0.09102, 0.1438, 0.09102, 0.1438, 0.07336, 0.1768, 0.4375, 0.2127, 0.4412, 0.25, 0.4412, 0.25, 0.4375, 0.2127, 0.06248, 0.2127, 0.07336, 0.1768, 0.07336, 0.1768, 0.06248, 0.2127, 0.4266, 0.1768, 0.4375, 0.2127, 0.4375, 0.2127, 0.4266, 0.1768, 0.0588, 0.25, 0.06248, 0.2127, 0.06248, 0.2127, 0.0588, 0.25, 0.409, 0.1438, 0.4266, 0.1768, 0.4266, 0.1768, 0.409, 0.1438, 0.06248, 0.2873, 0.0588, 0.25, 0.0588, 0.25, 0.06248, 0.2873, 0.3852, 0.1148, 0.409, 0.1438, 0.409, 0.1438, 0.3852, 0.1148, 0.07336, 0.3232, 0.06248, 0.2873, 0.06248, 0.2873, 0.07336, 0.3232, 0.3562, 0.09102, 0.3852, 0.1148, 0.3852, 0.1148, 0.3562, 0.09102, 0.09102, 0.3562, 0.07336, 0.3232, 0.07336, 0.3232, 0.09102, 0.3562, 0.3232, 0.07336, 0.3562, 0.09102, 0.3562, 0.09102, 0.3232, 0.07336, 0.2873, 0.4375, 0.25, 0.4412, 0.25, 0.4412, 0.2873, 0.4375, 0.1148, 0.3852, 0.09102, 0.3562, 0.09102, 0.3562, 0.1148, 0.3852, 0.2873, 0.06248, 0.3232, 0.07336, 0.3232, 0.07336, 0.2873, 0.06248, 0.3232, 0.4266, 0.2873, 0.4375, 0.2873, 0.4375, 0.3232, 0.4266, 0.1438, 0.409, 0.1148, 0.3852, 0.1148, 0.3852, 0.1438, 0.409, 0.2711, 0.3561, 0.25, 0.3582, 0.2289, 0.3561, 0.2086, 0.35, 0.1899, 0.34, 0.1735, 0.3265, 0.16, 0.3101, 0.15, 0.2914, 0.1439, 0.2711, 0.1418, 0.25, 0.1439, 0.2289, 0.15, 0.2086, 0.16, 0.1899, 0.1735, 0.1735, 0.1899, 0.16, 0.2086, 0.15, 0.2289, 0.1439, 0.25, 0.1418, 0.2711, 0.1439, 0.2914, 0.15, 0.3101, 0.16, 0.3265, 0.1735, 0.34, 0.1899, 0.35, 0.2086, 0.3561, 0.2289, 0.3582, 0.25, 0.3561, 0.2711, 0.35, 0.2914, 0.34, 0.3101, 0.3265, 0.3265, 0.3101, 0.34, 0.2914, 0.35, 0.4266, 0.3232, 0.409, 0.3562, 0.409, 0.3562, 0.4266, 0.3232, 0.1148, 0.1148, 0.1438, 0.09102, 0.1438, 0.09102, 0.1148, 0.1148, 0.4375, 0.2873, 0.4266, 0.3232, 0.4266, 0.3232, 0.4375, 0.2873, 0.09102, 0.1438, 0.1148, 0.1148, 0.1148, 0.1148, 0.09102, 0.1438, 0.4412, 0.25, 0.4375, 0.2873, 0.4375, 0.2873, 0.4412, 0.25, 0.07336, 0.1768, 0.09102, 0.1438, 0.09102, 0.1438, 0.07336, 0.1768, 0.4375, 0.2127, 0.4412, 0.25, 0.4412, 0.25, 0.4375, 0.2127, 0.06248, 0.2127, 0.07336, 0.1768, 0.07336, 0.1768, 0.06248, 0.2127, 0.4266, 0.1768, 0.4375, 0.2127, 0.4375, 0.2127, 0.4266, 0.1768, 0.0588, 0.25, 0.06248, 0.2127, 0.06248, 0.2127, 0.0588, 0.25, 0.409, 0.1438, 0.4266, 0.1768, 0.4266, 0.1768, 0.409, 0.1438, 0.06248, 0.2873, 0.0588, 0.25, 0.0588, 0.25, 0.06248, 0.2873, 0.3852, 0.1148, 0.409, 0.1438, 0.409, 0.1438, 0.3852, 0.1148, 0.07336, 0.3232, 0.06248, 0.2873, 0.06248, 0.2873, 0.07336, 0.3232, 0.3562, 0.09102, 0.3852, 0.1148, 0.3852, 0.1148, 0.3562, 0.09102, 0.09102, 0.3562, 0.07336, 0.3232, 0.07336, 0.3232, 0.09102, 0.3562, 0.3232, 0.07336, 0.3562, 0.09102, 0.3562, 0.09102, 0.3232, 0.07336, 0.2873, 0.4375, 0.25, 0.4412, 0.25, 0.4412, 0.2873, 0.4375, 0.1148, 0.3852, 0.09102, 0.3562, 0.09102, 0.3562, 0.1148, 0.3852, 0.2873, 0.06248, 0.3232, 0.07336, 0.3232, 0.07336, 0.2873, 0.06248, 0.3232, 0.4266, 0.2873, 0.4375, 0.2873, 0.4375, 0.3232, 0.4266, 0.1438, 0.409, 0.1148, 0.3852, 0.1148, 0.3852, 0.1438, 0.409, 0.25, 0.0588, 0.2873, 0.06248, 0.2873, 0.06248, 0.25, 0.0588, 0.3562, 0.409, 0.3232, 0.4266, 0.3232, 0.4266, 0.3562, 0.409, 0.1768, 0.4266, 0.1438, 0.409, 0.1438, 0.409, 0.1768, 0.4266, 0.2127, 0.06248, 0.25, 0.0588, 0.25, 0.0588, 0.2127, 0.06248, 0.3852, 0.3852, 0.3562, 0.409, 0.3562, 0.409, 0.3852, 0.3852, 0.2127, 0.4375, 0.1768, 0.4266, 0.1768, 0.4266, 0.2127, 0.4375, 0.1768, 0.07336, 0.2127, 0.06248, 0.2127, 0.06248, 0.1768, 0.07336, 0.409, 0.3562, 0.3852, 0.3852, 0.3852, 0.3852, 0.409, 0.3562, 0.25, 0.4412, 0.2127, 0.4375, 0.2127, 0.4375, 0.25, 0.4412, 0.25, 0.4144, 0.2821, 0.4112, 0.2873, 0.4375, 0.25, 0.4412, 0.2821, 0.4112, 0.3129, 0.4019, 0.3232, 0.4266, 0.2873, 0.4375, 0.3129, 0.4019, 0.3413, 0.3867, 0.3562, 0.409, 0.3232, 0.4266, 0.3413, 0.3867, 0.3662, 0.3662, 0.3852, 0.3852, 0.3562, 0.409, 0.3662, 0.3662, 0.3867, 0.3413, 0.409, 0.3562, 0.3852, 0.3852, 0.3867, 0.3413, 0.4019, 0.3129, 0.4266, 0.3232, 0.409, 0.3562, 0.4019, 0.3129, 0.4112, 0.2821, 0.4375, 0.2873, 0.4266, 0.3232, 0.4112, 0.2821, 0.4144, 0.25, 0.4412, 0.25, 0.4375, 0.2873, 0.4144, 0.25, 0.4112, 0.2179, 0.4375, 0.2127, 0.4412, 0.25, 0.4112, 0.2179, 0.4019, 0.1871, 0.4266, 0.1768, 0.4375, 0.2127, 0.4019, 0.1871, 0.3867, 0.1587, 0.409, 0.1438, 0.4266, 0.1768, 0.3867, 0.1587, 0.3662, 0.1338, 0.3852, 0.1148, 0.409, 0.1438, 0.3662, 0.1338, 0.3413, 0.1133, 0.3562, 0.09102, 0.3852, 0.1148, 0.3413, 0.1133, 0.3129, 0.09814, 0.3232, 0.07336, 0.3562, 0.09102, 0.3129, 0.09814, 0.2821, 0.08878, 0.2873, 0.06248, 0.3232, 0.07336, 0.2821, 0.08878, 0.25, 0.08563, 0.25, 0.0588, 0.2873, 0.06248, 0.25, 0.08563, 0.2179, 0.08878, 0.2127, 0.06248, 0.25, 0.0588, 0.2179, 0.08878, 0.1871, 0.09814, 0.1768, 0.07336, 0.2127, 0.06248, 0.1871, 0.09814, 0.1587, 0.1133, 0.1438, 0.09102, 0.1768, 0.07336, 0.1587, 0.1133, 0.1338, 0.1338, 0.1148, 0.1148, 0.1438, 0.09102, 0.1338, 0.1338, 0.1133, 0.1587, 0.09102, 0.1438, 0.1148, 0.1148, 0.1133, 0.1587, 0.09814, 0.1871, 0.07336, 0.1768, 0.09102, 0.1438, 0.09814, 0.1871, 0.08878, 0.2179, 0.06248, 0.2127, 0.07336, 0.1768, 0.08878, 0.2179, 0.08563, 0.25, 0.0588, 0.25, 0.06248, 0.2127, 0.08563, 0.25, 0.08878, 0.2821, 0.06248, 0.2873, 0.0588, 0.25, 0.08878, 0.2821, 0.09814, 0.3129, 0.07336, 0.3232, 0.06248, 0.2873, 0.09814, 0.3129, 0.1133, 0.3413, 0.09102, 0.3562, 0.07336, 0.3232, 0.1133, 0.3413, 0.1338, 0.3662, 0.1148, 0.3852, 0.09102, 0.3562, 0.1338, 0.3662, 0.1587, 0.3867, 0.1438, 0.409, 0.1148, 0.3852, 0.1587, 0.3867, 0.1871, 0.4019, 0.1768, 0.4266, 0.1438, 0.409, 0.1871, 0.4019, 0.2179, 0.4112, 0.2127, 0.4375, 0.1768, 0.4266, 0.2179, 0.4112, 0.25, 0.4144, 0.25, 0.4412, 0.2127, 0.4375, 0.25, 0.3582, 0.2711, 0.3561, 0.2821, 0.4112, 0.25, 0.4144, 0.2711, 0.3561, 0.2914, 0.35, 0.3129, 0.4019, 0.2821, 0.4112, 0.2914, 0.35, 0.3101, 0.34, 0.3413, 0.3867, 0.3129, 0.4019, 0.3101, 0.34, 0.3265, 0.3265, 0.3662, 0.3662, 0.3413, 0.3867, 0.3265, 0.3265, 0.34, 0.3101, 0.3867, 0.3413, 0.3662, 0.3662, 0.34, 0.3101, 0.35, 0.2914, 0.4019, 0.3129, 0.3867, 0.3413, 0.35, 0.2914, 0.3561, 0.2711, 0.4112, 0.2821, 0.4019, 0.3129, 0.3561, 0.2711, 0.3582, 0.25, 0.4144, 0.25, 0.4112, 0.2821, 0.3582, 0.25, 0.3561, 0.2289, 0.4112, 0.2179, 0.4144, 0.25, 0.3561, 0.2289, 0.35, 0.2086, 0.4019, 0.1871, 0.4112, 0.2179, 0.35, 0.2086, 0.34, 0.1899, 0.3867, 0.1587, 0.4019, 0.1871, 0.34, 0.1899, 0.3265, 0.1735, 0.3662, 0.1338, 0.3867, 0.1587, 0.3265, 0.1735, 0.3101, 0.16, 0.3413, 0.1133, 0.3662, 0.1338, 0.3101, 0.16, 0.2914, 0.15, 0.3129, 0.09814, 0.3413, 0.1133, 0.2914, 0.15, 0.2711, 0.1439, 0.2821, 0.08878, 0.3129, 0.09814, 0.2711, 0.1439, 0.25, 0.1418, 0.25, 0.08563, 0.2821, 0.08878, 0.25, 0.1418, 0.2289, 0.1439, 0.2179, 0.08878, 0.25, 0.08563, 0.2289, 0.1439, 0.2086, 0.15, 0.1871, 0.09814, 0.2179, 0.08878, 0.2086, 0.15, 0.1899, 0.16, 0.1587, 0.1133, 0.1871, 0.09814, 0.1899, 0.16, 0.1735, 0.1735, 0.1338, 0.1338, 0.1587, 0.1133, 0.1735, 0.1735, 0.16, 0.1899, 0.1133, 0.1587, 0.1338, 0.1338, 0.16, 0.1899, 0.15, 0.2086, 0.09814, 0.1871, 0.1133, 0.1587, 0.15, 0.2086, 0.1439, 0.2289, 0.08878, 0.2179, 0.09814, 0.1871, 0.1439, 0.2289, 0.1418, 0.25, 0.08563, 0.25, 0.08878, 0.2179, 0.1418, 0.25, 0.1439, 0.2711, 0.08878, 0.2821, 0.08563, 0.25, 0.1439, 0.2711, 0.15, 0.2914, 0.09814, 0.3129, 0.08878, 0.2821, 0.15, 0.2914, 0.16, 0.3101, 0.1133, 0.3413, 0.09814, 0.3129, 0.16, 0.3101, 0.1735, 0.3265, 0.1338, 0.3662, 0.1133, 0.3413, 0.1735, 0.3265, 0.1899, 0.34, 0.1587, 0.3867, 0.1338, 0.3662, 0.1899, 0.34, 0.2086, 0.35, 0.1871, 0.4019, 0.1587, 0.3867, 0.2086, 0.35, 0.2289, 0.3561, 0.2179, 0.4112, 0.1871, 0.4019, 0.2289, 0.3561, 0.25, 0.3582, 0.25, 0.4144, 0.2179, 0.4112, 0.7873, 0.4373, 0.75, 0.441, 0.75, 0.49, 0.7968, 0.4854, 0.8231, 0.4265, 0.7873, 0.4373, 0.7968, 0.4854, 0.8418, 0.4717, 0.8561, 0.4088, 0.8231, 0.4265, 0.8418, 0.4717, 0.8833, 0.4496, 0.8851, 0.3851, 0.8561, 0.4088, 0.8833, 0.4496, 0.9197, 0.4197, 0.9088, 0.3561, 0.8851, 0.3851, 0.9197, 0.4197, 0.9496, 0.3833, 0.9265, 0.3231, 0.9088, 0.3561, 0.9496, 0.3833, 0.9717, 0.3418, 0.9373, 0.2873, 0.9265, 0.3231, 0.9717, 0.3418, 0.9854, 0.2968, 0.941, 0.25, 0.9373, 0.2873, 0.9854, 0.2968, 0.99, 0.25, 0.9373, 0.2127, 0.941, 0.25, 0.99, 0.25, 0.9854, 0.2032, 0.9265, 0.1769, 0.9373, 0.2127, 0.9854, 0.2032, 0.9717, 0.1582, 0.9088, 0.1439, 0.9265, 0.1769, 0.9717, 0.1582, 0.9496, 0.1167, 0.8851, 0.1149, 0.9088, 0.1439, 0.9496, 0.1167, 0.9197, 0.08029, 0.8561, 0.09119, 0.8851, 0.1149, 0.9197, 0.08029, 0.8833, 0.05045, 0.8231, 0.07355, 0.8561, 0.09119, 0.8833, 0.05045, 0.8418, 0.02827, 0.7873, 0.06268, 0.8231, 0.07355, 0.8418, 0.02827, 0.7968, 0.01461, 0.75, 0.05901, 0.7873, 0.06268, 0.7968, 0.01461, 0.75, 0.01, 0.7127, 0.06268, 0.75, 0.05901, 0.75, 0.01, 0.7032, 0.01461, 0.6769, 0.07355, 0.7127, 0.06268, 0.7032, 0.01461, 0.6582, 0.02827, 0.6439, 0.09119, 0.6769, 0.07355, 0.6582, 0.02827, 0.6167, 0.05045, 0.6149, 0.1149, 0.6439, 0.09119, 0.6167, 0.05045, 0.5803, 0.08029, 0.5912, 0.1439, 0.6149, 0.1149, 0.5803, 0.08029, 0.5504, 0.1167, 0.5735, 0.1769, 0.5912, 0.1439, 0.5504, 0.1167, 0.5283, 0.1582, 0.5627, 0.2127, 0.5735, 0.1769, 0.5283, 0.1582, 0.5146, 0.2032, 0.559, 0.25, 0.5627, 0.2127, 0.5146, 0.2032, 0.51, 0.25, 0.5627, 0.2873, 0.559, 0.25, 0.51, 0.25, 0.5146, 0.2968, 0.5735, 0.3231, 0.5627, 0.2873, 0.5146, 0.2968, 0.5283, 0.3418, 0.5912, 0.3561, 0.5735, 0.3231, 0.5283, 0.3418, 0.5504, 0.3833, 0.6149, 0.3851, 0.5912, 0.3561, 0.5504, 0.3833, 0.5803, 0.4197, 0.6439, 0.4088, 0.6149, 0.3851, 0.5803, 0.4197, 0.6167, 0.4496, 0.6769, 0.4265, 0.6439, 0.4088, 0.6167, 0.4496, 0.6582, 0.4717, 0.7127, 0.4373, 0.6769, 0.4265, 0.6582, 0.4717, 0.7032, 0.4854, 0.75, 0.441, 0.7127, 0.4373, 0.7032, 0.4854, 0.75, 0.49, 0.7786, 0.394, 0.75, 0.3968, 0.75, 0.441, 0.7873, 0.4373, 0.8062, 0.3856, 0.7786, 0.394, 0.7873, 0.4373, 0.8231, 0.4265, 0.8316, 0.3721, 0.8062, 0.3856, 0.8231, 0.4265, 0.8561, 0.4088, 0.8538, 0.3538, 0.8316, 0.3721, 0.8561, 0.4088, 0.8851, 0.3851, 0.8721, 0.3316, 0.8538, 0.3538, 0.8851, 0.3851, 0.9088, 0.3561, 0.8856, 0.3062, 0.8721, 0.3316, 0.9088, 0.3561, 0.9265, 0.3231, 0.894, 0.2786, 0.8856, 0.3062, 0.9265, 0.3231, 0.9373, 0.2873, 0.8968, 0.25, 0.894, 0.2786, 0.9373, 0.2873, 0.941, 0.25, 0.894, 0.2214, 0.8968, 0.25, 0.941, 0.25, 0.9373, 0.2127, 0.8856, 0.1938, 0.894, 0.2214, 0.9373, 0.2127, 0.9265, 0.1769, 0.8721, 0.1684, 0.8856, 0.1938, 0.9265, 0.1769, 0.9088, 0.1439, 0.8538, 0.1462, 0.8721, 0.1684, 0.9088, 0.1439, 0.8851, 0.1149, 0.8316, 0.1279, 0.8538, 0.1462, 0.8851, 0.1149, 0.8561, 0.09119, 0.8062, 0.1144, 0.8316, 0.1279, 0.8561, 0.09119, 0.8231, 0.07355, 0.7786, 0.106, 0.8062, 0.1144, 0.8231, 0.07355, 0.7873, 0.06268, 0.75, 0.1032, 0.7786, 0.106, 0.7873, 0.06268, 0.75, 0.05901, 0.7214, 0.106, 0.75, 0.1032, 0.75, 0.05901, 0.7127, 0.06268, 0.6938, 0.1144, 0.7214, 0.106, 0.7127, 0.06268, 0.6769, 0.07355, 0.6684, 0.1279, 0.6938, 0.1144, 0.6769, 0.07355, 0.6439, 0.09119, 0.6462, 0.1462, 0.6684, 0.1279, 0.6439, 0.09119, 0.6149, 0.1149, 0.6279, 0.1684, 0.6462, 0.1462, 0.6149, 0.1149, 0.5912, 0.1439, 0.6144, 0.1938, 0.6279, 0.1684, 0.5912, 0.1439, 0.5735, 0.1769, 0.606, 0.2214, 0.6144, 0.1938, 0.5735, 0.1769, 0.5627, 0.2127, 0.6032, 0.25, 0.606, 0.2214, 0.5627, 0.2127, 0.559, 0.25, 0.606, 0.2786, 0.6032, 0.25, 0.559, 0.25, 0.5627, 0.2873, 0.6144, 0.3062, 0.606, 0.2786, 0.5627, 0.2873, 0.5735, 0.3231, 0.6279, 0.3316, 0.6144, 0.3062, 0.5735, 0.3231, 0.5912, 0.3561, 0.6462, 0.3538, 0.6279, 0.3316, 0.5912, 0.3561, 0.6149, 0.3851, 0.6684, 0.3721, 0.6462, 0.3538, 0.6149, 0.3851, 0.6439, 0.4088, 0.6938, 0.3856, 0.6684, 0.3721, 0.6439, 0.4088, 0.6769, 0.4265, 0.7214, 0.394, 0.6938, 0.3856, 0.6769, 0.4265, 0.7127, 0.4373, 0.75, 0.3968, 0.7214, 0.394, 0.7127, 0.4373, 0.75, 0.441, 0.7729, 0.3651, 0.75, 0.3674, 0.75, 0.3968, 0.7786, 0.394, 0.7949, 0.3584, 0.7729, 0.3651, 0.7786, 0.394, 0.8062, 0.3856, 0.8152, 0.3476, 0.7949, 0.3584, 0.8062, 0.3856, 0.8316, 0.3721, 0.833, 0.333, 0.8152, 0.3476, 0.8316, 0.3721, 0.8538, 0.3538, 0.8476, 0.3152, 0.833, 0.333, 0.8538, 0.3538, 0.8721, 0.3316, 0.8584, 0.2949, 0.8476, 0.3152, 0.8721, 0.3316, 0.8856, 0.3062, 0.8651, 0.2729, 0.8584, 0.2949, 0.8856, 0.3062, 0.894, 0.2786, 0.8674, 0.25, 0.8651, 0.2729, 0.894, 0.2786, 0.8968, 0.25, 0.8651, 0.2271, 0.8674, 0.25, 0.8968, 0.25, 0.894, 0.2214, 0.8584, 0.2051, 0.8651, 0.2271, 0.894, 0.2214, 0.8856, 0.1938, 0.8476, 0.1848, 0.8584, 0.2051, 0.8856, 0.1938, 0.8721, 0.1684, 0.833, 0.167, 0.8476, 0.1848, 0.8721, 0.1684, 0.8538, 0.1462, 0.8152, 0.1524, 0.833, 0.167, 0.8538, 0.1462, 0.8316, 0.1279, 0.7949, 0.1416, 0.8152, 0.1524, 0.8316, 0.1279, 0.8062, 0.1144, 0.7729, 0.1349, 0.7949, 0.1416, 0.8062, 0.1144, 0.7786, 0.106, 0.75, 0.1326, 0.7729, 0.1349, 0.7786, 0.106, 0.75, 0.1032, 0.7271, 0.1349, 0.75, 0.1326, 0.75, 0.1032, 0.7214, 0.106, 0.7051, 0.1416, 0.7271, 0.1349, 0.7214, 0.106, 0.6938, 0.1144, 0.6848, 0.1524, 0.7051, 0.1416, 0.6938, 0.1144, 0.6684, 0.1279, 0.667, 0.167, 0.6848, 0.1524, 0.6684, 0.1279, 0.6462, 0.1462, 0.6524, 0.1848, 0.667, 0.167, 0.6462, 0.1462, 0.6279, 0.1684, 0.6416, 0.2051, 0.6524, 0.1848, 0.6279, 0.1684, 0.6144, 0.1938, 0.6349, 0.2271, 0.6416, 0.2051, 0.6144, 0.1938, 0.606, 0.2214, 0.6326, 0.25, 0.6349, 0.2271, 0.606, 0.2214, 0.6032, 0.25, 0.6349, 0.2729, 0.6326, 0.25, 0.6032, 0.25, 0.606, 0.2786, 0.6416, 0.2949, 0.6349, 0.2729, 0.606, 0.2786, 0.6144, 0.3062, 0.6524, 0.3152, 0.6416, 0.2949, 0.6144, 0.3062, 0.6279, 0.3316, 0.667, 0.333, 0.6524, 0.3152, 0.6279, 0.3316, 0.6462, 0.3538, 0.6848, 0.3476, 0.667, 0.333, 0.6462, 0.3538, 0.6684, 0.3721, 0.7051, 0.3584, 0.6848, 0.3476, 0.6684, 0.3721, 0.6938, 0.3856, 0.7271, 0.3651, 0.7051, 0.3584, 0.6938, 0.3856, 0.7214, 0.394, 0.75, 0.3674, 0.7271, 0.3651, 0.7214, 0.394, 0.75, 0.3968, 0.7695, 0.348, 0.75, 0.3499, 0.75, 0.3674, 0.7729, 0.3651, 0.7882, 0.3423, 0.7695, 0.348, 0.7729, 0.3651, 0.7949, 0.3584, 0.8055, 0.3331, 0.7882, 0.3423, 0.7949, 0.3584, 0.8152, 0.3476, 0.8207, 0.3207, 0.8055, 0.3331, 0.8152, 0.3476, 0.833, 0.333, 0.8331, 0.3055, 0.8207, 0.3207, 0.833, 0.333, 0.8476, 0.3152, 0.8423, 0.2882, 0.8331, 0.3055, 0.8476, 0.3152, 0.8584, 0.2949, 0.848, 0.2695, 0.8423, 0.2882, 0.8584, 0.2949, 0.8651, 0.2729, 0.8499, 0.25, 0.848, 0.2695, 0.8651, 0.2729, 0.8674, 0.25, 0.848, 0.2305, 0.8499, 0.25, 0.8674, 0.25, 0.8651, 0.2271, 0.8423, 0.2118, 0.848, 0.2305, 0.8651, 0.2271, 0.8584, 0.2051, 0.8331, 0.1945, 0.8423, 0.2118, 0.8584, 0.2051, 0.8476, 0.1848, 0.8207, 0.1793, 0.8331, 0.1945, 0.8476, 0.1848, 0.833, 0.167, 0.8055, 0.1669, 0.8207, 0.1793, 0.833, 0.167, 0.8152, 0.1524, 0.7882, 0.1577, 0.8055, 0.1669, 0.8152, 0.1524, 0.7949, 0.1416, 0.7695, 0.152, 0.7882, 0.1577, 0.7949, 0.1416, 0.7729, 0.1349, 0.75, 0.1501, 0.7695, 0.152, 0.7729, 0.1349, 0.75, 0.1326, 0.7305, 0.152, 0.75, 0.1501, 0.75, 0.1326, 0.7271, 0.1349, 0.7118, 0.1577, 0.7305, 0.152, 0.7271, 0.1349, 0.7051, 0.1416, 0.6945, 0.1669, 0.7118, 0.1577, 0.7051, 0.1416, 0.6848, 0.1524, 0.6793, 0.1793, 0.6945, 0.1669, 0.6848, 0.1524, 0.667, 0.167, 0.6669, 0.1945, 0.6793, 0.1793, 0.667, 0.167, 0.6524, 0.1848, 0.6577, 0.2118, 0.6669, 0.1945, 0.6524, 0.1848, 0.6416, 0.2051, 0.652, 0.2305, 0.6577, 0.2118, 0.6416, 0.2051, 0.6349, 0.2271, 0.6501, 0.25, 0.652, 0.2305, 0.6349, 0.2271, 0.6326, 0.25, 0.652, 0.2695, 0.6501, 0.25, 0.6326, 0.25, 0.6349, 0.2729, 0.6577, 0.2882, 0.652, 0.2695, 0.6349, 0.2729, 0.6416, 0.2949, 0.6669, 0.3055, 0.6577, 0.2882, 0.6416, 0.2949, 0.6524, 0.3152, 0.6793, 0.3207, 0.6669, 0.3055, 0.6524, 0.3152, 0.667, 0.333, 0.6945, 0.3331, 0.6793, 0.3207, 0.667, 0.333, 0.6848, 0.3476, 0.7118, 0.3423, 0.6945, 0.3331, 0.6848, 0.3476, 0.7051, 0.3584, 0.7305, 0.348, 0.7118, 0.3423, 0.7051, 0.3584, 0.7271, 0.3651, 0.75, 0.3499, 0.7305, 0.348, 0.7271, 0.3651, 0.75, 0.3674, 0.03125, 0.5833, 0.03125, 0.625, 0.0, 0.625, 0.0, 0.5833, 0.03125, 0.625, 0.03125, 0.75, 0.0, 0.75, 0.0, 0.625, 0.03125, 0.75, 0.03125, 0.875, 0.0, 0.875, 0.0, 0.75, 0.0625, 0.5833, 0.0625, 0.625, 0.03125, 0.625, 0.03125, 0.5833, 0.0625, 0.625, 0.0625, 0.75, 0.03125, 0.75, 0.03125, 0.625, 0.0625, 0.75, 0.0625, 0.875, 0.03125, 0.875, 0.03125, 0.75, 0.09375, 0.5833, 0.09375, 0.625, 0.0625, 0.625, 0.0625, 0.5833, 0.09375, 0.625, 0.09375, 0.75, 0.0625, 0.75, 0.0625, 0.625, 0.09375, 0.75, 0.09375, 0.875, 0.0625, 0.875, 0.0625, 0.75, 0.125, 0.5833, 0.125, 0.625, 0.09375, 0.625, 0.09375, 0.5833, 0.125, 0.625, 0.125, 0.75, 0.09375, 0.75, 0.09375, 0.625, 0.125, 0.75, 0.125, 0.875, 0.09375, 0.875, 0.09375, 0.75, 0.1562, 0.5833, 0.1562, 0.625, 0.125, 0.625, 0.125, 0.5833, 0.1562, 0.625, 0.1562, 0.75, 0.125, 0.75, 0.125, 0.625, 0.1562, 0.75, 0.1562, 0.875, 0.125, 0.875, 0.125, 0.75, 0.1875, 0.5833, 0.1875, 0.625, 0.1562, 0.625, 0.1562, 0.5833, 0.1875, 0.625, 0.1875, 0.75, 0.1562, 0.75, 0.1562, 0.625, 0.1875, 0.75, 0.1875, 0.875, 0.1562, 0.875, 0.1562, 0.75, 0.2188, 0.5833, 0.2188, 0.625, 0.1875, 0.625, 0.1875, 0.5833, 0.2188, 0.625, 0.2188, 0.75, 0.1875, 0.75, 0.1875, 0.625, 0.2188, 0.75, 0.2188, 0.875, 0.1875, 0.875, 0.1875, 0.75, 0.25, 0.5833, 0.25, 0.625, 0.2188, 0.625, 0.2188, 0.5833, 0.25, 0.625, 0.25, 0.75, 0.2188, 0.75, 0.2188, 0.625, 0.25, 0.75, 0.25, 0.875, 0.2188, 0.875, 0.2188, 0.75, 0.2812, 0.5833, 0.2812, 0.625, 0.25, 0.625, 0.25, 0.5833, 0.2812, 0.625, 0.2812, 0.75, 0.25, 0.75, 0.25, 0.625, 0.2812, 0.75, 0.2812, 0.875, 0.25, 0.875, 0.25, 0.75, 0.3125, 0.5833, 0.3125, 0.625, 0.2812, 0.625, 0.2812, 0.5833, 0.3125, 0.625, 0.3125, 0.75, 0.2812, 0.75, 0.2812, 0.625, 0.3125, 0.75, 0.3125, 0.875, 0.2812, 0.875, 0.2812, 0.75, 0.3438, 0.5833, 0.3438, 0.625, 0.3125, 0.625, 0.3125, 0.5833, 0.3438, 0.625, 0.3438, 0.75, 0.3125, 0.75, 0.3125, 0.625, 0.3438, 0.75, 0.3438, 0.875, 0.3125, 0.875, 0.3125, 0.75, 0.375, 0.5833, 0.375, 0.625, 0.3438, 0.625, 0.3438, 0.5833, 0.375, 0.625, 0.375, 0.75, 0.3438, 0.75, 0.3438, 0.625, 0.375, 0.75, 0.375, 0.875, 0.3438, 0.875, 0.3438, 0.75, 0.4062, 0.5833, 0.4062, 0.625, 0.375, 0.625, 0.375, 0.5833, 0.4062, 0.625, 0.4062, 0.75, 0.375, 0.75, 0.375, 0.625, 0.4062, 0.75, 0.4062, 0.875, 0.375, 0.875, 0.375, 0.75, 0.4375, 0.5833, 0.4375, 0.625, 0.4062, 0.625, 0.4062, 0.5833, 0.4375, 0.625, 0.4375, 0.75, 0.4062, 0.75, 0.4062, 0.625, 0.4375, 0.75, 0.4375, 0.875, 0.4062, 0.875, 0.4062, 0.75, 0.4687, 0.5833, 0.4688, 0.625, 0.4375, 0.625, 0.4375, 0.5833, 0.4688, 0.625, 0.4687, 0.75, 0.4375, 0.75, 0.4375, 0.625, 0.4687, 0.75, 0.4688, 0.875, 0.4375, 0.875, 0.4375, 0.75, 0.5, 0.5833, 0.5, 0.625, 0.4688, 0.625, 0.4687, 0.5833, 0.5, 0.625, 0.5, 0.75, 0.4687, 0.75, 0.4688, 0.625, 0.5, 0.75, 0.5, 0.875, 0.4688, 0.875, 0.4687, 0.75, 0.5312, 0.5833, 0.5312, 0.625, 0.5, 0.625, 0.5, 0.5833, 0.5312, 0.625, 0.5312, 0.75, 0.5, 0.75, 0.5, 0.625, 0.5312, 0.75, 0.5312, 0.875, 0.5, 0.875, 0.5, 0.75, 0.5625, 0.5833, 0.5625, 0.625, 0.5312, 0.625, 0.5312, 0.5833, 0.5625, 0.625, 0.5625, 0.75, 0.5312, 0.75, 0.5312, 0.625, 0.5625, 0.75, 0.5625, 0.875, 0.5312, 0.875, 0.5312, 0.75, 0.5938, 0.5833, 0.5938, 0.625, 0.5625, 0.625, 0.5625, 0.5833, 0.5938, 0.625, 0.5938, 0.75, 0.5625, 0.75, 0.5625, 0.625, 0.5938, 0.75, 0.5938, 0.875, 0.5625, 0.875, 0.5625, 0.75, 0.625, 0.5833, 0.625, 0.625, 0.5938, 0.625, 0.5938, 0.5833, 0.625, 0.625, 0.625, 0.75, 0.5938, 0.75, 0.5938, 0.625, 0.625, 0.75, 0.625, 0.875, 0.5938, 0.875, 0.5938, 0.75, 0.6562, 0.5833, 0.6562, 0.625, 0.625, 0.625, 0.625, 0.5833, 0.6562, 0.625, 0.6562, 0.75, 0.625, 0.75, 0.625, 0.625, 0.6562, 0.75, 0.6562, 0.875, 0.625, 0.875, 0.625, 0.75, 0.6875, 0.5833, 0.6875, 0.625, 0.6562, 0.625, 0.6562, 0.5833, 0.6875, 0.625, 0.6875, 0.75, 0.6562, 0.75, 0.6562, 0.625, 0.6875, 0.75, 0.6875, 0.875, 0.6562, 0.875, 0.6562, 0.75, 0.7188, 0.5833, 0.7188, 0.625, 0.6875, 0.625, 0.6875, 0.5833, 0.7188, 0.625, 0.7188, 0.75, 0.6875, 0.75, 0.6875, 0.625, 0.7188, 0.75, 0.7188, 0.875, 0.6875, 0.875, 0.6875, 0.75, 0.75, 0.5833, 0.75, 0.625, 0.7188, 0.625, 0.7188, 0.5833, 0.75, 0.625, 0.75, 0.75, 0.7188, 0.75, 0.7188, 0.625, 0.75, 0.75, 0.75, 0.875, 0.7188, 0.875, 0.7188, 0.75, 0.7812, 0.5833, 0.7812, 0.625, 0.75, 0.625, 0.75, 0.5833, 0.7812, 0.625, 0.7812, 0.75, 0.75, 0.75, 0.75, 0.625, 0.7812, 0.75, 0.7812, 0.875, 0.75, 0.875, 0.75, 0.75, 0.8125, 0.5833, 0.8125, 0.625, 0.7812, 0.625, 0.7812, 0.5833, 0.8125, 0.625, 0.8125, 0.75, 0.7812, 0.75, 0.7812, 0.625, 0.8125, 0.75, 0.8125, 0.875, 0.7812, 0.875, 0.7812, 0.75, 0.8437, 0.5833, 0.8438, 0.625, 0.8125, 0.625, 0.8125, 0.5833, 0.8438, 0.625, 0.8437, 0.75, 0.8125, 0.75, 0.8125, 0.625, 0.8437, 0.75, 0.8438, 0.875, 0.8125, 0.875, 0.8125, 0.75, 0.875, 0.5833, 0.875, 0.625, 0.8438, 0.625, 0.8437, 0.5833, 0.875, 0.625, 0.875, 0.75, 0.8437, 0.75, 0.8438, 0.625, 0.875, 0.75, 0.875, 0.875, 0.8438, 0.875, 0.8437, 0.75, 0.9062, 0.5833, 0.9062, 0.625, 0.875, 0.625, 0.875, 0.5833, 0.9062, 0.625, 0.9062, 0.75, 0.875, 0.75, 0.875, 0.625, 0.9062, 0.75, 0.9062, 0.875, 0.875, 0.875, 0.875, 0.75, 0.9375, 0.5833, 0.9375, 0.625, 0.9062, 0.625, 0.9062, 0.5833, 0.9375, 0.625, 0.9375, 0.75, 0.9062, 0.75, 0.9062, 0.625, 0.9375, 0.75, 0.9375, 0.875, 0.9062, 0.875, 0.9062, 0.75, 0.9688, 0.5833, 0.9688, 0.625, 0.9375, 0.625, 0.9375, 0.5833, 0.9688, 0.625, 0.9688, 0.75, 0.9375, 0.75, 0.9375, 0.625, 0.9688, 0.75, 0.9688, 0.875, 0.9375, 0.875, 0.9375, 0.75, 1.0, 0.5833, 1.0, 0.625, 0.9688, 0.625, 0.9688, 0.5833, 1.0, 0.625, 1.0, 0.75, 0.9688, 0.75, 0.9688, 0.625, 1.0, 0.75, 1.0, 0.875, 0.9688, 0.875, 0.9688, 0.75, 0.03125, 0.875, 0.03125, 0.9167, 0.0, 0.9167, 0.0, 0.875, 0.03125, 0.9167, 0.03125, 0.9583, 0.0, 0.9583, 0.0, 0.9167, 0.0625, 0.875, 0.0625, 0.9167, 0.03125, 0.9167, 0.03125, 0.875, 0.0625, 0.9167, 0.0625, 0.9583, 0.03125, 0.9583, 0.03125, 0.9167, 0.09375, 0.875, 0.09375, 0.9167, 0.0625, 0.9167, 0.0625, 0.875, 0.09375, 0.9167, 0.09375, 0.9583, 0.0625, 0.9583, 0.0625, 0.9167, 0.125, 0.875, 0.125, 0.9167, 0.09375, 0.9167, 0.09375, 0.875, 0.125, 0.9167, 0.125, 0.9583, 0.09375, 0.9583, 0.09375, 0.9167, 0.1562, 0.875, 0.1562, 0.9167, 0.125, 0.9167, 0.125, 0.875, 0.1562, 0.9167, 0.1562, 0.9583, 0.125, 0.9583, 0.125, 0.9167, 0.1875, 0.875, 0.1875, 0.9167, 0.1562, 0.9167, 0.1562, 0.875, 0.1875, 0.9167, 0.1875, 0.9583, 0.1562, 0.9583, 0.1562, 0.9167, 0.2188, 0.875, 0.2188, 0.9167, 0.1875, 0.9167, 0.1875, 0.875, 0.2188, 0.9167, 0.2188, 0.9583, 0.1875, 0.9583, 0.1875, 0.9167, 0.25, 0.875, 0.25, 0.9167, 0.2188, 0.9167, 0.2188, 0.875, 0.25, 0.9167, 0.25, 0.9583, 0.2188, 0.9583, 0.2188, 0.9167, 0.2812, 0.875, 0.2812, 0.9167, 0.25, 0.9167, 0.25, 0.875, 0.2812, 0.9167, 0.2812, 0.9583, 0.25, 0.9583, 0.25, 0.9167, 0.3125, 0.875, 0.3125, 0.9167, 0.2812, 0.9167, 0.2812, 0.875, 0.3125, 0.9167, 0.3125, 0.9583, 0.2812, 0.9583, 0.2812, 0.9167, 0.3438, 0.875, 0.3438, 0.9167, 0.3125, 0.9167, 0.3125, 0.875, 0.3438, 0.9167, 0.3438, 0.9583, 0.3125, 0.9583, 0.3125, 0.9167, 0.375, 0.875, 0.375, 0.9167, 0.3438, 0.9167, 0.3438, 0.875, 0.375, 0.9167, 0.375, 0.9583, 0.3438, 0.9583, 0.3438, 0.9167, 0.4062, 0.875, 0.4062, 0.9167, 0.375, 0.9167, 0.375, 0.875, 0.4062, 0.9167, 0.4062, 0.9583, 0.375, 0.9583, 0.375, 0.9167, 0.4375, 0.875, 0.4375, 0.9167, 0.4062, 0.9167, 0.4062, 0.875, 0.4375, 0.9167, 0.4375, 0.9583, 0.4062, 0.9583, 0.4062, 0.9167, 0.4688, 0.875, 0.4688, 0.9167, 0.4375, 0.9167, 0.4375, 0.875, 0.4688, 0.9167, 0.4687, 0.9583, 0.4375, 0.9583, 0.4375, 0.9167, 0.5, 0.875, 0.5, 0.9167, 0.4688, 0.9167, 0.4688, 0.875, 0.5312, 0.9583, 0.5, 0.9583, 0.5, 0.9583, 0.5312, 0.9583, 0.5312, 0.875, 0.5312, 0.9167, 0.5, 0.9167, 0.5, 0.875, 0.4687, 0.9583, 0.4688, 0.9167, 0.4688, 0.9167, 0.4687, 0.9583, 0.5625, 0.875, 0.5625, 0.9167, 0.5312, 0.9167, 0.5312, 0.875, 0.5625, 0.9167, 0.5625, 0.9583, 0.5312, 0.9583, 0.5312, 0.9167, 0.5938, 0.875, 0.5938, 0.9167, 0.5625, 0.9167, 0.5625, 0.875, 0.5938, 0.9167, 0.5938, 0.9583, 0.5625, 0.9583, 0.5625, 0.9167, 0.625, 0.875, 0.625, 0.9167, 0.5938, 0.9167, 0.5938, 0.875, 0.625, 0.9167, 0.625, 0.9583, 0.5938, 0.9583, 0.5938, 0.9167, 0.6562, 0.875, 0.6562, 0.9167, 0.625, 0.9167, 0.625, 0.875, 0.6562, 0.9167, 0.6562, 0.9583, 0.625, 0.9583, 0.625, 0.9167, 0.6875, 0.875, 0.6875, 0.9167, 0.6562, 0.9167, 0.6562, 0.875, 0.6875, 0.9167, 0.6875, 0.9583, 0.6562, 0.9583, 0.6562, 0.9167, 0.7188, 0.875, 0.7188, 0.9167, 0.6875, 0.9167, 0.6875, 0.875, 0.7188, 0.9167, 0.7188, 0.9583, 0.6875, 0.9583, 0.6875, 0.9167, 0.75, 0.875, 0.75, 0.9167, 0.7188, 0.9167, 0.7188, 0.875, 0.75, 0.9167, 0.75, 0.9583, 0.7188, 0.9583, 0.7188, 0.9167, 0.7812, 0.875, 0.7812, 0.9167, 0.75, 0.9167, 0.75, 0.875, 0.7812, 0.9167, 0.7812, 0.9583, 0.75, 0.9583, 0.75, 0.9167, 0.8125, 0.875, 0.8125, 0.9167, 0.7812, 0.9167, 0.7812, 0.875, 0.8125, 0.9167, 0.8125, 0.9583, 0.7812, 0.9583, 0.7812, 0.9167, 0.8438, 0.875, 0.8438, 0.9167, 0.8125, 0.9167, 0.8125, 0.875, 0.8438, 0.9167, 0.8437, 0.9583, 0.8125, 0.9583, 0.8125, 0.9167, 0.875, 0.875, 0.875, 0.9167, 0.8438, 0.9167, 0.8438, 0.875, 0.875, 0.9167, 0.875, 0.9583, 0.8437, 0.9583, 0.8438, 0.9167, 0.9062, 0.875, 0.9062, 0.9167, 0.875, 0.9167, 0.875, 0.875, 0.9062, 0.9167, 0.9062, 0.9583, 0.875, 0.9583, 0.875, 0.9167, 0.9375, 0.875, 0.9375, 0.9167, 0.9062, 0.9167, 0.9062, 0.875, 0.9375, 0.9167, 0.9375, 0.9583, 0.9062, 0.9583, 0.9062, 0.9167, 0.9688, 0.875, 0.9688, 0.9167, 0.9375, 0.9167, 0.9375, 0.875, 0.9688, 0.9167, 0.9688, 0.9583, 0.9375, 0.9583, 0.9375, 0.9167, 1.0, 0.875, 1.0, 0.9167, 0.9688, 0.9167, 0.9688, 0.875, 1.0, 0.9167, 1.0, 0.9583, 0.9688, 0.9583, 0.9688, 0.9167, 1.0, 0.5, 1.0, 0.5417, 0.9688, 0.5417, 0.9688, 0.5, 1.0, 0.5417, 1.0, 0.5833, 0.9688, 0.5833, 0.9688, 0.5417, 0.9688, 0.5, 0.9688, 0.5417, 0.9375, 0.5417, 0.9375, 0.5, 0.9688, 0.5417, 0.9688, 0.5833, 0.9375, 0.5833, 0.9375, 0.5417, 0.9375, 0.5, 0.9375, 0.5417, 0.9062, 0.5417, 0.9062, 0.5, 0.9375, 0.5417, 0.9375, 0.5833, 0.9062, 0.5833, 0.9062, 0.5417, 0.9062, 0.5, 0.9062, 0.5417, 0.875, 0.5417, 0.875, 0.5, 0.9062, 0.5417, 0.9062, 0.5833, 0.875, 0.5833, 0.875, 0.5417, 0.875, 0.5, 0.875, 0.5417, 0.8438, 0.5417, 0.8438, 0.5, 0.875, 0.5417, 0.875, 0.5833, 0.8437, 0.5833, 0.8438, 0.5417, 0.8438, 0.5, 0.8438, 0.5417, 0.8125, 0.5417, 0.8125, 0.5, 0.8438, 0.5417, 0.8437, 0.5833, 0.8125, 0.5833, 0.8125, 0.5417, 0.8125, 0.5, 0.8125, 0.5417, 0.7812, 0.5417, 0.7812, 0.5, 0.8125, 0.5417, 0.8125, 0.5833, 0.7812, 0.5833, 0.7812, 0.5417, 0.7812, 0.5, 0.7812, 0.5417, 0.75, 0.5417, 0.75, 0.5, 0.75, 0.5833, 0.7188, 0.5833, 0.7188, 0.5833, 0.75, 0.5833, 0.75, 0.5, 0.75, 0.5417, 0.7188, 0.5417, 0.7188, 0.5, 0.7188, 0.5833, 0.7188, 0.5417, 0.7188, 0.5417, 0.7188, 0.5833, 0.7188, 0.5, 0.7188, 0.5417, 0.6875, 0.5417, 0.6875, 0.5, 0.7188, 0.5417, 0.7188, 0.5833, 0.6875, 0.5833, 0.6875, 0.5417, 0.6875, 0.5, 0.6875, 0.5417, 0.6562, 0.5417, 0.6562, 0.5, 0.6875, 0.5417, 0.6875, 0.5833, 0.6562, 0.5833, 0.6562, 0.5417, 0.6562, 0.5, 0.6562, 0.5417, 0.625, 0.5417, 0.625, 0.5, 0.6562, 0.5417, 0.6562, 0.5833, 0.625, 0.5833, 0.625, 0.5417, 0.625, 0.5, 0.625, 0.5417, 0.5938, 0.5417, 0.5938, 0.5, 0.625, 0.5417, 0.625, 0.5833, 0.5938, 0.5833, 0.5938, 0.5417, 0.5938, 0.5, 0.5938, 0.5417, 0.5625, 0.5417, 0.5625, 0.5, 0.5938, 0.5417, 0.5938, 0.5833, 0.5625, 0.5833, 0.5625, 0.5417, 0.5625, 0.5, 0.5625, 0.5417, 0.5312, 0.5417, 0.5312, 0.5, 0.5625, 0.5417, 0.5625, 0.5833, 0.5312, 0.5833, 0.5312, 0.5417, 0.5312, 0.5, 0.5312, 0.5417, 0.5, 0.5417, 0.5, 0.5, 0.5312, 0.5417, 0.5312, 0.5833, 0.5, 0.5833, 0.5, 0.5417, 0.5, 0.5, 0.5, 0.5417, 0.4688, 0.5417, 0.4688, 0.5, 0.5, 0.5417, 0.5, 0.5833, 0.4687, 0.5833, 0.4688, 0.5417, 0.4688, 0.5, 0.4688, 0.5417, 0.4375, 0.5417, 0.4375, 0.5, 0.4688, 0.5417, 0.4687, 0.5833, 0.4375, 0.5833, 0.4375, 0.5417, 0.4375, 0.5, 0.4375, 0.5417, 0.4062, 0.5417, 0.4062, 0.5, 0.4375, 0.5417, 0.4375, 0.5833, 0.4062, 0.5833, 0.4062, 0.5417, 0.4062, 0.5, 0.4062, 0.5417, 0.375, 0.5417, 0.375, 0.5, 0.4062, 0.5417, 0.4062, 0.5833, 0.375, 0.5833, 0.375, 0.5417, 0.375, 0.5, 0.375, 0.5417, 0.3438, 0.5417, 0.3438, 0.5, 0.375, 0.5417, 0.375, 0.5833, 0.3438, 0.5833, 0.3438, 0.5417, 0.3438, 0.5, 0.3438, 0.5417, 0.3125, 0.5417, 0.3125, 0.5, 0.3438, 0.5417, 0.3438, 0.5833, 0.3125, 0.5833, 0.3125, 0.5417, 0.3125, 0.5, 0.3125, 0.5417, 0.2812, 0.5417, 0.2812, 0.5, 0.3125, 0.5417, 0.3125, 0.5833, 0.2812, 0.5833, 0.2812, 0.5417, 0.2812, 0.5, 0.2812, 0.5417, 0.25, 0.5417, 0.25, 0.5, 0.2812, 0.5417, 0.2812, 0.5833, 0.25, 0.5833, 0.25, 0.5417, 0.25, 0.5, 0.25, 0.5417, 0.2188, 0.5417, 0.2188, 0.5, 0.25, 0.5417, 0.25, 0.5833, 0.2188, 0.5833, 0.2188, 0.5417, 0.2188, 0.5, 0.2188, 0.5417, 0.1875, 0.5417, 0.1875, 0.5, 0.2188, 0.5417, 0.2188, 0.5833, 0.1875, 0.5833, 0.1875, 0.5417, 0.1875, 0.5, 0.1875, 0.5417, 0.1562, 0.5417, 0.1562, 0.5, 0.1875, 0.5417, 0.1875, 0.5833, 0.1562, 0.5833, 0.1562, 0.5417, 0.1562, 0.5, 0.1562, 0.5417, 0.125, 0.5417, 0.125, 0.5, 0.1562, 0.5417, 0.1562, 0.5833, 0.125, 0.5833, 0.125, 0.5417, 0.125, 0.5, 0.125, 0.5417, 0.09375, 0.5417, 0.09375, 0.5, 0.125, 0.5417, 0.125, 0.5833, 0.09375, 0.5833, 0.09375, 0.5417, 0.09375, 0.5, 0.09375, 0.5417, 0.0625, 0.5417, 0.0625, 0.5, 0.09375, 0.5417, 0.09375, 0.5833, 0.0625, 0.5833, 0.0625, 0.5417, 0.0625, 0.5, 0.0625, 0.5417, 0.03125, 0.5417, 0.03125, 0.5, 0.0625, 0.5417, 0.0625, 0.5833, 0.03125, 0.5833, 0.03125, 0.5417, 0.03125, 0.5, 0.03125, 0.5417, 0.0, 0.5417, 0.0, 0.5, 0.03125, 0.5417, 0.03125, 0.5833, 0.0, 0.5833, 0.0, 0.5417, 0.5312, 0.9167, 0.5312, 0.9583, 0.5312, 0.9583, 0.5312, 0.9167, 0.7188, 0.5417, 0.75, 0.5417, 0.75, 0.5417, 0.7188, 0.5417, 0.5312, 0.9167, 0.5312, 0.9583, 0.5312, 0.9583, 0.5312, 0.9167, 0.5, 0.9583, 0.4687, 0.9583, 0.4687, 0.9583, 0.5, 0.9583, 0.5, 0.9167, 0.5312, 0.9167, 0.5312, 0.9167, 0.5, 0.9167, 0.4688, 0.9167, 0.5, 0.9167, 0.5, 0.9167, 0.4688, 0.9167, 0.4688, 0.9167, 0.5, 0.9167, 0.5, 0.9167, 0.4688, 0.9167, 0.5312, 0.9583, 0.5, 0.9583, 0.5, 0.9583, 0.5312, 0.9583, 0.7812, 0.5417, 0.7812, 0.5833, 0.7812, 0.5833, 0.7812, 0.5417, 0.7812, 0.5833, 0.75, 0.5833, 0.75, 0.5833, 0.7812, 0.5833, 0.7188, 0.5417, 0.75, 0.5417, 0.75, 0.5417, 0.7188, 0.5417, 0.75, 0.5417, 0.7812, 0.5417, 0.7812, 0.5417, 0.75, 0.5417, 0.7188, 0.5833, 0.7188, 0.5417, 0.7188, 0.5417, 0.7188, 0.5833, 0.5, 0.9583, 0.4687, 0.9583, 0.4687, 0.9583, 0.5, 0.9583, 0.75, 0.5833, 0.7188, 0.5833, 0.7188, 0.5833, 0.75, 0.5833, 0.75, 0.5417, 0.7812, 0.5417, 0.7812, 0.5417, 0.75, 0.5417, 0.5, 0.9167, 0.5312, 0.9167, 0.5312, 0.9167, 0.5, 0.9167, 0.7812, 0.5417, 0.7812, 0.5833, 0.7812, 0.5833, 0.7812, 0.5417, 0.4687, 0.9583, 0.4688, 0.9167, 0.4688, 0.9167, 0.4687, 0.9583, 0.7812, 0.5833, 0.75, 0.5833, 0.75, 0.5833, 0.7812, 0.5833, 0.5312, 0.9167, 0.5312, 0.9583, 0.5312, 0.9583, 0.5312, 0.9167, 0.7188, 0.5833, 0.7188, 0.5417, 0.7188, 0.5417, 0.7188, 0.5833, 0.5, 0.9167, 0.5312, 0.9167, 0.5312, 0.9167, 0.5, 0.9167, 0.75, 0.5833, 0.7188, 0.5833, 0.7188, 0.5833, 0.75, 0.5833, 0.4687, 0.9583, 0.4688, 0.9167, 0.4688, 0.9167, 0.4687, 0.9583, 0.75, 0.5417, 0.7812, 0.5417, 0.7812, 0.5417, 0.75, 0.5417, 0.5312, 0.9583, 0.5, 0.9583, 0.5, 0.9583, 0.5312, 0.9583, 0.4688, 0.9167, 0.5, 0.9167, 0.5, 0.9167, 0.4688, 0.9167, 0.7812, 0.5833, 0.75, 0.5833, 0.75, 0.5833, 0.7812, 0.5833, 0.7812, 0.5417, 0.7812, 0.5833, 0.7812, 0.5833, 0.7812, 0.5417, 0.5, 0.9583, 0.4687, 0.9583, 0.4687, 0.9583, 0.5, 0.9583, 0.7188, 0.5417, 0.75, 0.5417, 0.75, 0.5417, 0.7188, 0.5417, 0.75, 0.5833, 0.7188, 0.5833, 0.7188, 0.5833, 0.75, 0.5833, 0.4687, 0.9583, 0.4688, 0.9167, 0.4688, 0.9167, 0.4687, 0.9583, 0.75, 0.5417, 0.7812, 0.5417, 0.7812, 0.5417, 0.75, 0.5417, 0.5312, 0.9583, 0.5, 0.9583, 0.5, 0.9583, 0.5312, 0.9583, 0.4688, 0.9167, 0.5, 0.9167, 0.5, 0.9167, 0.4688, 0.9167, 0.7812, 0.5833, 0.75, 0.5833, 0.75, 0.5833, 0.7812, 0.5833, 0.7812, 0.5417, 0.7812, 0.5833, 0.7812, 0.5833, 0.7812, 0.5417, 0.5, 0.9583, 0.4687, 0.9583, 0.4687, 0.9583, 0.5, 0.9583, 0.7188, 0.5417, 0.75, 0.5417, 0.75, 0.5417, 0.7188, 0.5417, 0.5312, 0.9167, 0.5312, 0.9583, 0.5312, 0.9583, 0.5312, 0.9167, 0.7188, 0.5833, 0.7188, 0.5417, 0.7188, 0.5417, 0.7188, 0.5833, 0.5, 0.9167, 0.5312, 0.9167, 0.5312, 0.9167, 0.5, 0.9167, 0.75, 0.5833, 0.7188, 0.5833, 0.7019, 0.609, 0.7332, 0.609, 0.7188, 0.5833, 0.7188, 0.5417, 0.6995, 0.5705, 0.7019, 0.609, 0.7188, 0.5417, 0.75, 0.5417, 0.7284, 0.5737, 0.6995, 0.5705, 0.75, 0.5417, 0.7812, 0.5417, 0.7596, 0.5737, 0.7284, 0.5737, 0.7812, 0.5417, 0.7812, 0.5833, 0.762, 0.6122, 0.7596, 0.5737, 0.7812, 0.5833, 0.75, 0.5833, 0.7332, 0.609, 0.762, 0.6122, 0.7332, 0.609, 0.7019, 0.609, 0.6851, 0.6346, 0.7163, 0.6346, 0.7163, 0.6346, 0.6851, 0.6346, 0.6683, 0.6603, 0.6995, 0.6603, 0.6995, 0.6603, 0.6683, 0.6603, 0.6514, 0.6859, 0.6827, 0.6859, 0.6827, 0.6859, 0.6514, 0.6859, 0.6346, 0.7115, 0.6659, 0.7115, 0.6659, 0.7115, 0.6346, 0.7115, 0.6178, 0.7372, 0.649, 0.7372, 0.649, 0.7372, 0.6178, 0.7372, 0.601, 0.7628, 0.6322, 0.7628, 0.6322, 0.7628, 0.601, 0.7628, 0.5841, 0.7885, 0.6154, 0.7885, 0.6154, 0.7885, 0.5841, 0.7885, 0.5673, 0.8141, 0.5986, 0.8141, 0.5986, 0.8141, 0.5673, 0.8141, 0.5505, 0.8397, 0.5817, 0.8397, 0.5817, 0.8397, 0.5505, 0.8397, 0.5337, 0.8654, 0.5649, 0.8654, 0.5649, 0.8654, 0.5337, 0.8654, 0.5168, 0.891, 0.5481, 0.891, 0.5481, 0.891, 0.5168, 0.891, 0.5, 0.9167, 0.5312, 0.9167, 0.7019, 0.609, 0.6995, 0.5705, 0.6803, 0.5994, 0.6851, 0.6346, 0.6851, 0.6346, 0.6803, 0.5994, 0.6611, 0.6282, 0.6683, 0.6603, 0.6683, 0.6603, 0.6611, 0.6282, 0.6418, 0.6571, 0.6514, 0.6859, 0.6514, 0.6859, 0.6418, 0.6571, 0.6226, 0.6859, 0.6346, 0.7115, 0.6346, 0.7115, 0.6226, 0.6859, 0.6034, 0.7147, 0.6178, 0.7372, 0.6178, 0.7372, 0.6034, 0.7147, 0.5841, 0.7436, 0.601, 0.7628, 0.601, 0.7628, 0.5841, 0.7436, 0.5649, 0.7724, 0.5841, 0.7885, 0.5841, 0.7885, 0.5649, 0.7724, 0.5457, 0.8013, 0.5673, 0.8141, 0.5673, 0.8141, 0.5457, 0.8013, 0.5264, 0.8301, 0.5505, 0.8397, 0.5505, 0.8397, 0.5264, 0.8301, 0.5072, 0.859, 0.5337, 0.8654, 0.5337, 0.8654, 0.5072, 0.859, 0.488, 0.8878, 0.5168, 0.891, 0.5168, 0.891, 0.488, 0.8878, 0.4688, 0.9167, 0.5, 0.9167, 0.6995, 0.5705, 0.7284, 0.5737, 0.7067, 0.6058, 0.6803, 0.5994, 0.6803, 0.5994, 0.7067, 0.6058, 0.6851, 0.6378, 0.6611, 0.6282, 0.6611, 0.6282, 0.6851, 0.6378, 0.6635, 0.6699, 0.6418, 0.6571, 0.6418, 0.6571, 0.6635, 0.6699, 0.6418, 0.7019, 0.6226, 0.6859, 0.6226, 0.6859, 0.6418, 0.7019, 0.6202, 0.734, 0.6034, 0.7147, 0.6034, 0.7147, 0.6202, 0.734, 0.5986, 0.766, 0.5841, 0.7436, 0.5841, 0.7436, 0.5986, 0.766, 0.5769, 0.7981, 0.5649, 0.7724, 0.5649, 0.7724, 0.5769, 0.7981, 0.5553, 0.8301, 0.5457, 0.8013, 0.5457, 0.8013, 0.5553, 0.8301, 0.5337, 0.8622, 0.5264, 0.8301, 0.5264, 0.8301, 0.5337, 0.8622, 0.512, 0.8942, 0.5072, 0.859, 0.5072, 0.859, 0.512, 0.8942, 0.4904, 0.9263, 0.488, 0.8878, 0.488, 0.8878, 0.4904, 0.9263, 0.4687, 0.9583, 0.4688, 0.9167, 0.7284, 0.5737, 0.7596, 0.5737, 0.738, 0.6058, 0.7067, 0.6058, 0.7067, 0.6058, 0.738, 0.6058, 0.7163, 0.6378, 0.6851, 0.6378, 0.6851, 0.6378, 0.7163, 0.6378, 0.6947, 0.6699, 0.6635, 0.6699, 0.6635, 0.6699, 0.6947, 0.6699, 0.6731, 0.7019, 0.6418, 0.7019, 0.6418, 0.7019, 0.6731, 0.7019, 0.6514, 0.734, 0.6202, 0.734, 0.6202, 0.734, 0.6514, 0.734, 0.6298, 0.766, 0.5986, 0.766, 0.5986, 0.766, 0.6298, 0.766, 0.6082, 0.7981, 0.5769, 0.7981, 0.5769, 0.7981, 0.6082, 0.7981, 0.5865, 0.8301, 0.5553, 0.8301, 0.5553, 0.8301, 0.5865, 0.8301, 0.5649, 0.8622, 0.5337, 0.8622, 0.5337, 0.8622, 0.5649, 0.8622, 0.5433, 0.8942, 0.512, 0.8942, 0.512, 0.8942, 0.5433, 0.8942, 0.5216, 0.9263, 0.4904, 0.9263, 0.4904, 0.9263, 0.5216, 0.9263, 0.5, 0.9583, 0.4687, 0.9583, 0.7596, 0.5737, 0.762, 0.6122, 0.7428, 0.641, 0.738, 0.6058, 0.738, 0.6058, 0.7428, 0.641, 0.7236, 0.6699, 0.7163, 0.6378, 0.7163, 0.6378, 0.7236, 0.6699, 0.7043, 0.6987, 0.6947, 0.6699, 0.6947, 0.6699, 0.7043, 0.6987, 0.6851, 0.7276, 0.6731, 0.7019, 0.6731, 0.7019, 0.6851, 0.7276, 0.6659, 0.7564, 0.6514, 0.734, 0.6514, 0.734, 0.6659, 0.7564, 0.6466, 0.7853, 0.6298, 0.766, 0.6298, 0.766, 0.6466, 0.7853, 0.6274, 0.8141, 0.6082, 0.7981, 0.6082, 0.7981, 0.6274, 0.8141, 0.6082, 0.8429, 0.5865, 0.8301, 0.5865, 0.8301, 0.6082, 0.8429, 0.5889, 0.8718, 0.5649, 0.8622, 0.5649, 0.8622, 0.5889, 0.8718, 0.5697, 0.9006, 0.5433, 0.8942, 0.5433, 0.8942, 0.5697, 0.9006, 0.5505, 0.9295, 0.5216, 0.9263, 0.5216, 0.9263, 0.5505, 0.9295, 0.5312, 0.9583, 0.5, 0.9583, 0.762, 0.6122, 0.7332, 0.609, 0.7163, 0.6346, 0.7428, 0.641, 0.7428, 0.641, 0.7163, 0.6346, 0.6995, 0.6603, 0.7236, 0.6699, 0.7236, 0.6699, 0.6995, 0.6603, 0.6827, 0.6859, 0.7043, 0.6987, 0.7043, 0.6987, 0.6827, 0.6859, 0.6659, 0.7115, 0.6851, 0.7276, 0.6851, 0.7276, 0.6659, 0.7115, 0.649, 0.7372, 0.6659, 0.7564, 0.6659, 0.7564, 0.649, 0.7372, 0.6322, 0.7628, 0.6466, 0.7853, 0.6466, 0.7853, 0.6322, 0.7628, 0.6154, 0.7885, 0.6274, 0.8141, 0.6274, 0.8141, 0.6154, 0.7885, 0.5986, 0.8141, 0.6082, 0.8429, 0.6082, 0.8429, 0.5986, 0.8141, 0.5817, 0.8397, 0.5889, 0.8718, 0.5889, 0.8718, 0.5817, 0.8397, 0.5649, 0.8654, 0.5697, 0.9006, 0.5697, 0.9006, 0.5649, 0.8654, 0.5481, 0.891, 0.5505, 0.9295, 0.5505, 0.9295, 0.5481, 0.891, 0.5312, 0.9167, 0.5312, 0.9583])
me_cylinder.update()

# ---- objects
ob_light = bpy.data.objects.new('Light', light_light)
ob_camera = bpy.data.objects.new('Camera', cam_camera)
ob_cylinder = bpy.data.objects.new('Cylinder', me_cylinder)

# ---- transforms, parenting, visibility, modifiers, constraints
ob_light.location = (4.076, 1.005, 5.904)
ob_light.rotation_euler = (0.6503, 0.05522, 1.866)
ob_light.lock_rotations_4d = False
ob_light.empty_display_type = 'ARROWS'
ob_light.color = (0.0, 0.0, 0.0, 0.0)
ob_light.lineart.crease_threshold = 0.0
ob_camera.location = (7.359, -6.926, 4.958)
ob_camera.rotation_euler = (1.109, 0.0, 0.8149)
ob_camera.lock_rotations_4d = False
ob_camera.empty_display_type = 'ARROWS'
ob_camera.color = (0.0, 0.0, 0.0, 0.0)
ob_camera.display_type = 'WIRE'
ob_camera.lineart.crease_threshold = 0.0
ob_cylinder.location = (0.0, 0.0, 1.0)
_m = ob_cylinder.modifiers.new('Subdivision', 'SUBSURF')
_m.levels = 3

# ---- collection membership
col_collection.objects.link(ob_light)
col_collection.objects.link(ob_camera)
col_collection.objects.link(ob_cylinder)

# ---- scene / render settings (as saved in the file)
scene.camera = ob_camera
scene.frame_start = 1; scene.frame_end = 250; scene.frame_set(1)
scene.render.engine = 'BLENDER_EEVEE_NEXT'
bpy.context.view_layer.update()

